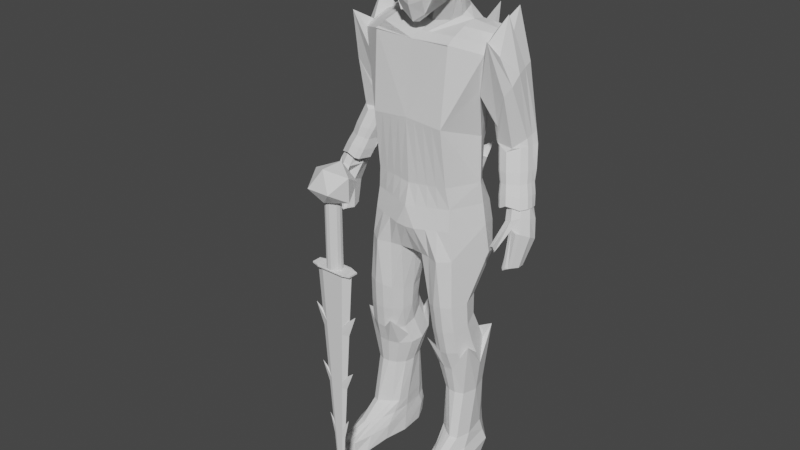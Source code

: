 # Source: Knight.blend  (saved by Blender 2.93.20; exported with 4.5.12 LTS)
import bpy
from mathutils import Matrix  # noqa: F401  (used for matrix-valued properties, if any)

bpy.ops.wm.read_factory_settings(use_empty=True)
scene = bpy.context.scene
scene.name = 'Scene'

# ---- collections
col_collection = bpy.data.collections.new('Collection'); scene.collection.children.link(col_collection)

# ---- world
world_world = bpy.data.worlds.new('World'); scene.world = world_world
world_world.use_nodes = True; world_world.node_tree.nodes.clear()
_N = world_world.node_tree.nodes; _L = world_world.node_tree.links
n0 = _N.new('ShaderNodeOutputWorld'); n0.name = 'World Output'; n0.location = (300, 300)
n1 = _N.new('ShaderNodeBackground'); n1.name = 'Background'; n1.location = (10, 300)
n1.inputs[0].default_value = (0.05088, 0.05088, 0.05088, 1.0)
_L.new(n1.outputs[0], n0.inputs[0])
n0.is_active_output = True
world_world.color = (0.05088, 0.05088, 0.05088)
world_world.use_sun_shadow = False
world_world.sun_shadow_jitter_overblur = 0.0

# ---- meshes
me_cube_001 = bpy.data.meshes.new('Cube.001')
me_cube_001.from_pydata([(-0.3986, -0.1701, 0.6043), (-0.2113, 0.1632, 2.501), (-0.3929, 0.4364, 0.6726), (-0.2514, 0.4448, 2.613), (-0.532, 0.3755, 1.805), (-0.53, 0.1161, 0.672), (-0.3014, 0.2336, 2.536), (-0.0516, 0.1251, 0.1022), (-0.18, 0.513, 0.5315), (-0.2671, -0.182, 0.4909), (-0.2158, -0.1652, 0.3915), (-0.1483, -0.1068, 0.2602), (-0.1132, 0.006, 0.1528), (-0.03494, 0.4005, 0.2161), (-0.06412, 0.5099, 0.3513), (-0.1007, 0.5214, 0.4268), (-0.586, -0.2013, -0.1703), (-0.5861, 0.2874, -0.1408), (-0.659, 0.03662, -0.1687), (-0.07331, 0.05209, -0.2644), (-0.4139, 0.4329, -0.08277), (-0.4514, -0.2716, -0.1736), (-0.3311, -0.2654, -0.1935), (-0.2184, -0.2142, -0.2257), (-0.1179, -0.1012, -0.2634), (-0.1149, 0.2547, -0.2325), (-0.1936, 0.3813, -0.1861), (-0.2885, 0.445, -0.1173), (-0.3756, -0.2558, 0.0918), (-0.2981, -0.2234, 0.02253), (-0.1566, 0.4691, 0.007965), (-0.2117, 0.5466, 0.1311), (-0.5281, -0.1853, 0.1504), (-0.2206, -0.1671, -0.04674), (-0.1298, -0.04144, -0.1505), (-0.08345, 0.104, -0.1524), (-0.1123, 0.3658, -0.1047), (-0.6478, 0.1056, 0.1701), (-0.546, 0.4849, 0.2815), (-0.4137, 0.5714, 0.2625), (-0.2667, -0.1867, 0.2069), (-0.1526, 0.5491, 0.3074), (-0.1992, -0.0928, 0.1184), (-0.06033, 0.1643, -0.03658), (-0.07147, 0.3713, 0.04765), (-0.3553, 0.5729, 0.4521), (-0.3343, -0.2288, 0.2954), (-0.1096, 0.4967, 0.1774), (-0.4829, -0.1822, 0.3879), (-0.1247, 0.044, -0.009085), (-0.6251, 0.1726, 0.4315), (-0.4566, 0.5002, 0.5148), (-0.611, -0.2221, -0.8392), (-0.6111, 0.1972, -0.8168), (-0.6728, -0.01745, -0.8379), (-0.1768, 0.02117, -0.9189), (-0.4657, 0.2931, -0.8049), (-0.497, -0.2843, -0.842), (-0.3951, -0.2774, -0.8589), (-0.2997, -0.2253, -0.8862), (-0.2146, -0.1157, -0.918), (-0.212, 0.1895, -0.8919), (-0.2803, 0.284, -0.8548), (-0.3624, 0.3149, -0.8207), (-0.6539, -0.1419, -1.45), (-0.6547, 0.2569, -1.271), (-0.711, 0.0559, -1.371), (-0.2453, 0.1204, -1.439), (-0.5219, 0.3459, -1.224), (-0.5394, -0.2013, -1.474), (-0.4421, -0.1888, -1.493), (-0.3452, -0.1292, -1.513), (-0.2723, -0.01246, -1.502), (-0.2903, 0.2745, -1.338), (-0.3526, 0.3537, -1.27), (-0.4276, 0.3723, -1.23), (-0.6921, -0.03197, -1.648), (-0.6939, 0.3796, -1.624), (-0.7601, 0.169, -1.653), (-0.2054, 0.2069, -1.697), (-0.5346, 0.4737, -1.597), (-0.573, -0.09897, -1.644), (-0.4563, -0.09467, -1.655), (-0.3436, -0.04127, -1.677), (-0.2464, 0.07237, -1.699), (-0.2467, 0.372, -1.67), (-0.3255, 0.4647, -1.635), (-0.4192, 0.4951, -1.605), (-0.6646, 0.03766, -2.155), (-0.6673, 0.3813, -2.124), (-0.7132, 0.2052, -2.157), (-0.315, 0.2395, -2.154), (-0.5549, 0.4586, -2.095), (-0.575, -0.009357, -2.142), (-0.4932, -0.004348, -2.142), (-0.4151, 0.03584, -2.151), (-0.3446, 0.1273, -2.163), (-0.3458, 0.3751, -2.135), (-0.4037, 0.4512, -2.113), (-0.4721, 0.4761, -2.096), (-0.5915, 0.08352, 1.861), (-0.5314, 0.6145, 1.914), (-0.6438, 0.03874, 1.815), (-0.4944, -0.01659, 2.312), (-0.6712, 0.4661, 2.404), (-0.7549, 0.05817, 2.327), (-0.7577, -0.03986, 2.167), (-0.007169, 0.6548, 2.272), (-0.6145, 0.604, 2.238), (-0.7262, -0.02937, 2.134), (-0.5783, 0.3605, 1.754), (-0.7644, 0.2654, 2.409), (-0.5639, 0.5789, 1.965), (-0.6157, 0.1352, 1.829), (-0.8889, 0.487, 2.214), (-0.9265, 0.1275, 2.192), (-0.7603, 0.6147, 2.202), (-0.8454, 0.03454, 2.027), (-0.5564, 0.3698, 1.747), (-0.931, 0.3005, 2.278), (-0.8155, 0.639, 1.431), (-0.8439, 0.2802, 1.303), (-1.061, 0.5371, 1.448), (-0.9885, 0.2923, 1.341), (-0.9577, 0.6329, 1.433), (-0.9299, 0.2477, 1.306), (-0.7527, 0.4664, 1.369), (-1.027, 0.3724, 1.375), (-0.9542, 0.5236, 1.939), (-0.9904, 0.3496, 1.918), (-0.8533, 0.1158, 1.717), (-0.8078, 0.2237, 1.474), (-0.714, 0.4257, 1.562), (-0.8242, 0.6487, 1.855), (-0.7359, 0.6003, 1.757), (-0.9506, 0.1996, 1.838), (-0.8571, 0.6304, 1.243), (-0.8785, 0.3, 1.179), (-1.13, 0.5357, 1.257), (-1.018, 0.3048, 1.22), (-1.008, 0.6254, 1.251), (-0.9459, 0.2655, 1.196), (-0.8318, 0.4191, 1.206), (-1.134, 0.4111, 1.257), (-1.128, 0.3283, 0.5354), (-1.131, 0.06533, 0.5967), (-1.338, 0.2824, 0.5652), (-1.266, 0.1182, 0.6718), (-1.214, 0.3517, 0.5898), (-1.195, 0.07241, 0.6697), (-1.09, 0.1996, 0.561), (-1.319, 0.2013, 0.6544), (-0.9251, 0.244, 1.06), (-0.8804, 0.3568, 1.04), (-1.043, 0.5526, 0.9907), (-1.178, 0.4661, 1.01), (-0.9082, 0.4735, 1.042), (-1.19, 0.3358, 1.016), (-1.116, 0.2338, 1.039), (-0.9855, 0.2138, 1.083), (-1.143, 0.3119, 0.3942), (-1.163, -0.006083, 0.4259), (-1.393, 0.2504, 0.4306), (-1.336, 0.04192, 0.4931), (-1.269, 0.3352, 0.3983), (-1.248, -0.02446, 0.4575), (-1.093, 0.1542, 0.4346), (-1.394, 0.1359, 0.4678), (-1.216, 0.2617, 0.1488), (-1.233, 0.07083, 0.3177), (-1.433, 0.1981, 0.2142), (-1.374, -0.01853, 0.323), (-1.326, 0.2872, 0.1081), (-1.266, -0.02889, 0.3568), (-1.171, 0.09432, 0.2181), (-1.442, 0.0803, 0.2748), (-1.228, -0.01863, 0.3157), (-1.34, -0.0563, 0.3342), (-1.177, 0.1614, -0.1245), (-1.183, -0.06406, -0.1379), (-1.348, 0.1116, -0.1189), (-1.301, -0.0541, -0.1096), (-1.263, 0.1764, -0.115), (-1.247, -0.09581, -0.1111), (-1.143, 0.04574, -0.1453), (-1.355, 0.02109, -0.1129), (-1.211, -0.09185, -0.1514), (-1.278, -0.08055, -0.1147), (-1.119, -0.2294, 0.1767), (-1.17, -0.2479, 0.2013), (-1.125, -0.1673, 0.1129), (-1.169, -0.2007, 0.1175), (-1.145, -0.1808, 0.09536), (-0.5741, 0.3783, 2.458), (-0.6063, 0.0941, 2.396), (-0.3491, 0.121, 2.402), (-0.4102, 0.3038, 2.468), (-0.4314, 0.1831, 2.431), (-0.4249, 0.2527, 2.431), (-0.5961, 0.2608, 2.451), (-0.4726, -0.1416, 2.142), (-0.4895, 0.606, 1.951), (-0.5649, 0.5966, 2.245), (-0.1949, -0.3005, 2.889), (-0.1542, -0.2423, 3.276), (-0.1976, 0.4903, 2.855), (-0.1631, -0.2971, 3.118), (-0.2222, 0.3615, 2.835), (-0.1868, 0.2767, 2.757), (-0.1559, -0.1165, 2.645), (-0.1646, -0.2737, 2.796), (-0.1824, -0.172, 3.304), (-0.3044, -0.2121, 2.917), (-0.3044, -0.1932, 2.917), (-0.2278, -0.2426, 3.101), (-0.1607, -0.2044, 2.629), (-0.1607, -0.2239, 2.629), (-0.1997, 0.09336, 2.779), (5.649e-10, 0.06265, 2.546), (-0.1509, -0.2044, 2.629), (5.649e-10, 0.05666, 2.546), (-0.2927, 0.3118, 2.546), (-0.2425, -0.2426, 3.101), (-0.1942, -0.172, 3.304), (-1.74e-09, -0.2101, 1.873), (-1.74e-09, -0.2305, 2.162), (-0.1754, 0.5096, 2.645), (-0.378, 0.4797, 2.456), (-0.4735, -0.233, 1.863), (-0.3845, 0.6711, 2.242), (-0.1157, 0.5527, 2.844), (-0.2424, -0.2588, 2.902), (-0.2859, -0.1932, 2.917), (-0.2425, -0.264, 3.101), (-0.1942, -0.1898, 3.304), (5.649e-10, -0.1645, 3.376), (0.3986, -0.1701, 0.6043), (0.2113, 0.1632, 2.501), (0.3929, 0.4364, 0.6726), (0.2514, 0.4448, 2.613), (-0.4035, -0.1227, 1.496), (-0.5821, 0.2072, 1.427), (-1.74e-09, 0.4782, 0.4652), (0.0, 0.4671, 0.5029), (0.0, 0.5526, 2.66), (0.0, -0.1991, 0.4982), (0.0, 0.122, 2.464), (0.53, 0.1161, 0.672), (0.3014, 0.2336, 2.553), (-1.74e-09, -0.217, 0.4603), (0.0, 0.005987, 0.103), (0.0516, 0.1251, 0.1022), (0.18, 0.513, 0.5315), (0.2671, -0.182, 0.4909), (0.0, 0.03379, 0.0855), (0.0, -0.1177, 0.2505), (0.0, -0.1834, 0.3757), (0.2158, -0.1652, 0.3915), (0.1483, -0.1068, 0.2602), (0.1132, 0.006, 0.1528), (0.0, 0.4384, 0.3851), (0.0, 0.3902, 0.272), (0.0, 0.2573, 0.1462), (0.03494, 0.4005, 0.2161), (0.06412, 0.5099, 0.3513), (0.1007, 0.5214, 0.4268), (0.586, -0.2013, -0.1703), (0.5861, 0.2874, -0.1408), (0.659, 0.03662, -0.1687), (0.07331, 0.05209, -0.2644), (0.4139, 0.4329, -0.08277), (0.4514, -0.2716, -0.1736), (0.3311, -0.2654, -0.1935), (0.2184, -0.2142, -0.2257), (0.1179, -0.1012, -0.2634), (0.1149, 0.2547, -0.2325), (0.1936, 0.3813, -0.1861), (0.2885, 0.445, -0.1173), (0.3756, -0.2558, 0.0918), (0.2981, -0.2234, 0.02253), (0.1566, 0.4691, 0.007965), (0.2117, 0.5466, 0.1311), (0.5281, -0.1853, 0.1504), (0.2206, -0.1671, -0.04674), (0.1298, -0.04144, -0.1505), (0.08345, 0.104, -0.1524), (0.1123, 0.3658, -0.1047), (0.6478, 0.1056, 0.1701), (0.546, 0.4849, 0.2815), (0.4137, 0.5714, 0.2625), (0.2667, -0.1867, 0.2069), (0.1526, 0.5491, 0.3074), (0.1992, -0.0928, 0.1184), (0.06033, 0.1643, -0.03658), (0.07147, 0.3713, 0.04765), (0.3553, 0.5729, 0.4521), (0.3343, -0.2288, 0.2954), (0.1096, 0.4967, 0.1774), (0.4829, -0.1822, 0.3879), (0.1247, 0.044, -0.009085), (0.6251, 0.1726, 0.4315), (0.4566, 0.5002, 0.5148), (0.611, -0.2221, -0.8392), (0.6111, 0.1972, -0.8168), (0.6728, -0.01745, -0.8379), (0.1768, 0.02117, -0.9189), (0.4657, 0.2931, -0.8049), (0.497, -0.2843, -0.842), (0.3951, -0.2774, -0.8589), (0.2997, -0.2253, -0.8862), (0.2146, -0.1157, -0.918), (0.212, 0.1895, -0.8919), (0.2803, 0.284, -0.8548), (0.3624, 0.3149, -0.8207), (0.6539, -0.1419, -1.45), (0.6547, 0.2569, -1.271), (0.711, 0.0559, -1.371), (0.2453, 0.1204, -1.439), (0.5219, 0.3459, -1.224), (0.5394, -0.2013, -1.474), (0.4421, -0.1888, -1.493), (0.3452, -0.1292, -1.513), (0.2723, -0.01246, -1.502), (0.2903, 0.2745, -1.338), (0.3526, 0.3537, -1.27), (0.4276, 0.3723, -1.23), (0.6921, -0.03197, -1.648), (0.6939, 0.3796, -1.624), (0.7601, 0.169, -1.653), (0.2054, 0.2069, -1.697), (0.5346, 0.4737, -1.597), (0.573, -0.09897, -1.644), (0.4563, -0.09467, -1.655), (0.3436, -0.04127, -1.677), (0.2464, 0.07237, -1.699), (0.2467, 0.372, -1.67), (0.3255, 0.4647, -1.635), (0.4192, 0.4951, -1.605), (0.6646, 0.03766, -2.155), (0.6673, 0.3813, -2.124), (0.7132, 0.2052, -2.157), (0.315, 0.2395, -2.154), (0.5549, 0.4586, -2.095), (0.575, -0.009357, -2.142), (0.4932, -0.004348, -2.142), (0.4151, 0.03584, -2.151), (0.3446, 0.1273, -2.163), (0.3458, 0.3751, -2.135), (0.4037, 0.4512, -2.113), (0.4721, 0.4761, -2.096), (0.3852, 0.2851, -1.05), (0.4859, 0.2632, -1.039), (0.6278, 0.1781, -1.067), (0.688, -0.01124, -1.124), (0.2041, 0.03429, -1.194), (0.2384, 0.1814, -1.139), (0.5165, -0.2496, -1.173), (0.4171, -0.2412, -1.188), (0.6277, -0.1943, -1.16), (0.305, 0.2616, -1.088), (0.324, -0.1908, -1.205), (0.2409, -0.08835, -1.216), (-0.2787, -0.1991, 0.4527), (0.2853, 0.2216, 1.914), (-0.5469, 0.1872, 0.9845), (0.6438, 0.03874, 1.815), (0.4944, -0.01659, 2.312), (0.0, -0.07827, 2.281), (0.5766, 0.4618, 2.356), (0.0, 0.5553, 2.486), (0.7549, 0.05817, 2.327), (-1.74e-09, 0.6112, 0.9851), (-0.2548, 0.5542, 1.001), (-1.74e-09, -0.2516, 0.647), (-0.007169, -0.1799, 1.54), (-0.3916, -0.1489, 0.7761), (0.6145, 0.604, 2.238), (0.7262, -0.02937, 2.134), (0.5783, 0.3605, 1.754), (0.7644, 0.2654, 2.409), (0.4511, 0.6008, 2.103), (0.6996, 0.09067, 1.797), (0.766, 0.4799, 2.293), (0.7986, 0.1672, 2.172), (0.6541, 0.5911, 2.181), (0.8454, 0.03454, 2.027), (0.6315, 0.3603, 1.853), (0.8026, 0.3177, 2.247), (0.8671, 0.6038, 1.38), (0.8649, 0.2771, 1.762), (1.048, 0.5437, 1.42), (1.008, 0.284, 1.355), (0.9655, 0.6201, 1.408), (0.9442, 0.2352, 1.317), (0.8218, 0.479, 1.335), (1.035, 0.3923, 1.348), (0.9542, 0.5236, 1.939), (0.8542, 0.3604, 1.933), (0.8533, 0.1158, 1.717), (0.759, 0.1877, 1.585), (0.714, 0.4257, 1.562), (0.8242, 0.6487, 1.855), (0.6994, 0.6253, 1.857), (0.9506, 0.1996, 1.838), (0.8972, 0.5976, 1.244), (0.8878, 0.2925, 1.178), (1.103, 0.5426, 1.268), (1.028, 0.3388, 1.225), (1.005, 0.6142, 1.263), (0.9618, 0.2546, 1.197), (0.8512, 0.4798, 1.214), (1.069, 0.3981, 1.245), (1.128, 0.3283, 0.5354), (1.131, 0.06533, 0.5967), (1.338, 0.2824, 0.5652), (1.293, 0.09324, 0.6297), (1.234, 0.3512, 0.5391), (1.214, 0.04271, 0.6274), (1.09, 0.1996, 0.561), (1.351, 0.185, 0.6104), (0.9389, 0.231, 1.048), (0.901, 0.3532, 1.034), (1.034, 0.556, 1.055), (1.141, 0.487, 1.071), (0.9302, 0.5361, 1.044), (1.101, 0.3565, 1.111), (1.084, 0.2442, 1.084), (1.005, 0.198, 1.073), (1.143, 0.3119, 0.3942), (1.163, -0.006083, 0.4259), (1.393, 0.2504, 0.4306), (1.336, 0.04192, 0.4931), (1.269, 0.3352, 0.3983), (1.248, -0.02446, 0.4575), (1.093, 0.1542, 0.4346), (1.394, 0.1359, 0.4678), (1.216, 0.2617, 0.1488), (1.233, 0.07083, 0.3177), (1.433, 0.1981, 0.2142), (1.374, -0.01853, 0.323), (1.326, 0.2872, 0.1081), (1.266, -0.02889, 0.3568), (1.171, 0.09432, 0.2181), (1.442, 0.0803, 0.2748), (1.228, -0.01863, 0.3157), (1.34, -0.0563, 0.3342), (1.177, 0.1614, -0.1245), (1.183, -0.06406, -0.1379), (1.348, 0.1116, -0.1189), (1.301, -0.0541, -0.1096), (1.263, 0.1764, -0.115), (1.247, -0.09581, -0.1111), (1.143, 0.04574, -0.1453), (1.355, 0.02109, -0.1129), (1.211, -0.09185, -0.1514), (1.278, -0.08055, -0.1147), (1.119, -0.2294, 0.1767), (1.17, -0.2479, 0.2013), (1.125, -0.1673, 0.1129), (1.169, -0.2007, 0.1175), (1.145, -0.1808, 0.09536), (0.0, 0.6682, 2.268), (0.5741, 0.3783, 2.458), (0.6063, 0.0941, 2.396), (0.3491, 0.121, 2.402), (0.0, 0.07478, 2.379), (0.4102, 0.3038, 2.468), (0.4314, 0.1831, 2.447), (0.4249, 0.2527, 2.475), (0.5961, 0.2608, 2.451), (0.4726, -0.1416, 2.142), (-0.1879, 0.5261, 0.4951), (-0.4673, 0.4377, 0.6832), (0.1949, -0.3005, 2.889), (0.1542, -0.2423, 3.276), (0.1976, 0.4903, 2.855), (0.0, -0.325, 3.127), (0.1631, -0.2971, 3.118), (0.0, 0.5876, 2.832), (0.0, -0.3244, 2.868), (0.0, -0.2503, 3.308), (0.2222, 0.3615, 2.835), (-0.166, -0.1165, 2.645), (-0.2127, 0.09336, 2.779), (5.649e-10, -0.182, 3.376), (0.0, 0.2621, 2.754), (0.1868, 0.2767, 2.757), (0.1559, -0.1165, 2.645), (0.1646, -0.2737, 2.796), (0.0, -0.1645, 3.376), (0.0, 0.146, 2.586), (0.0, -0.1022, 2.499), (0.0, -0.3012, 2.724), (0.1824, -0.172, 3.304), (0.2278, -0.2426, 3.101), (-0.166, -0.1316, 2.645), (-0.2127, 0.08892, 2.779), (0.1997, 0.09336, 2.779), (0.0, 0.06265, 2.546), (0.1509, -0.2044, 2.629), (0.0, -0.2228, 2.527), (0.2927, 0.3118, 2.59), (0.0, -0.2337, 2.129), (-0.3676, 0.5321, 1.003), (-0.4159, -0.1867, 0.571), (0.1754, 0.5096, 2.645), (0.378, 0.4797, 2.456), (-0.5531, 0.1119, 0.6417), (0.3845, 0.6711, 2.242), (0.1157, 0.5527, 2.844), (-0.321, 0.2336, 2.541), (5.649e-10, 0.5526, 2.66), (0.2424, -0.2588, 2.902), (0.2859, -0.1932, 2.917), (-0.1868, 0.5096, 2.645), (-0.225, 0.1632, 2.501), (5.649e-10, 0.122, 2.464), (-0.2677, 0.4448, 2.613), (-0.3116, 0.3118, 2.59), (-0.53, 0.1161, 0.672), (-0.3986, -0.1701, 0.6043), (-0.3929, 0.4364, 0.6726), (-0.18, 0.513, 0.5315), (-0.2671, -0.182, 0.4909), (0.0, -0.1991, 0.4982), (0.0, 0.4671, 0.5029), (0.0, -0.2337, 2.129), (-0.5416, 0.5817, 2.212), (-0.4694, 0.5908, 1.93), (-0.007169, 0.6375, 2.238), (-0.7262, -0.02937, 2.134), (-0.5671, 0.09007, 1.844), (-0.5101, 0.3699, 1.791), (-0.3416, 0.6401, 2.215), (-0.4726, -0.1416, 2.142), (0.53, 0.1161, 0.672), (0.3986, -0.1701, 0.6043), (0.3929, 0.4364, 0.6726), (0.18, 0.513, 0.5315), (0.2671, -0.182, 0.4909), (0.5273, 0.5817, 2.212), (0.3425, 0.6145, 1.914), (0.7262, -0.02937, 2.134), (0.6438, 0.03874, 1.815), (0.5783, 0.3605, 1.754), (0.3273, 0.6401, 2.215), (0.4726, -0.1416, 2.142), (-0.3561, 0.6574, 2.248), (-0.4931, -0.157, 2.175), (-0.4616, -0.2982, 1.431), (-0.4231, -0.2184, 0.7426), (0.5531, 0.1119, 0.6417), (0.4159, -0.1867, 0.571), (0.3676, 0.5321, 1.003), (0.41, 0.4462, 0.6423), (0.1879, 0.5261, 0.4951), (0.3916, -0.1489, 0.7761), (0.1754, 0.5747, 0.9935), (0.5469, 0.1872, 0.9845), (0.2787, -0.1991, 0.4527), (0.5821, 0.2072, 1.427), (0.4557, -0.2059, 1.415), (0.4735, -0.233, 1.863), (0.5505, 0.5966, 2.245), (0.3656, 0.632, 1.938), (0.7577, -0.03986, 2.167), (0.6718, 0.03121, 1.834), (0.6034, 0.367, 1.77), (0.3418, 0.6574, 2.248), (0.4931, -0.157, 2.175), (0.4616, -0.2982, 1.431), (0.4231, -0.2184, 0.7426), (-0.2927, 0.3118, 2.59), (-0.2514, 0.4448, 2.613), (0.0, 0.122, 2.453), (-0.2113, 0.1632, 2.501), (-0.1754, 0.5096, 2.645), (0.0, 0.5526, 2.66), (-0.3014, 0.2336, 2.541), (5.649e-10, -0.1645, 3.376), (-0.2127, 0.09336, 2.779), (5.649e-10, 0.06265, 2.546), (-0.166, -0.1165, 2.645), (-0.1942, -0.172, 3.304), (-0.1607, -0.2044, 2.629), (-0.1997, 0.09336, 2.779), (-0.1559, -0.1165, 2.645), (-0.225, 0.1632, 2.489), (-0.3116, 0.3118, 2.579), (0.0, -0.1645, 3.376), (-0.2677, 0.4448, 2.613), (-0.1868, 0.5096, 2.645), (-0.1824, -0.172, 3.304), (-0.2278, -0.2426, 3.101), (0.0, 0.06265, 2.546), (-0.321, 0.2336, 2.541), (-0.1509, -0.2044, 2.629), (-0.2859, -0.1932, 2.917), (-0.2425, -0.2426, 3.101), (-0.2424, -0.2588, 2.902), (0.2927, 0.3118, 2.579), (0.2514, 0.4448, 2.613), (0.2113, 0.1632, 2.489), (0.1754, 0.5096, 2.645), (0.3014, 0.2336, 2.541), (-0.2581, -0.2588, 2.902), (-0.3044, -0.1932, 2.917), (0.2677, 0.4448, 2.613), (0.3116, 0.3118, 2.579), (0.1997, 0.09336, 2.779), (0.1559, -0.1165, 2.645), (5.649e-10, 0.122, 2.464), (5.649e-10, 0.5526, 2.66), (0.1868, 0.5096, 2.645), (0.321, 0.2336, 2.541), (0.225, 0.1632, 2.489), (0.1824, -0.172, 3.304), (0.2278, -0.2426, 3.101), (0.1509, -0.2044, 2.629), (0.2859, -0.1932, 2.917), (0.2424, -0.2588, 2.902), (-0.2581, -0.2588, 2.902), (0.3116, 0.3118, 2.59), (0.2677, 0.4448, 2.613), (0.225, 0.1632, 2.501), (0.1868, 0.5096, 2.645), (0.321, 0.2336, 2.553), (-0.321, 0.2363, 2.541), (5.649e-10, 0.5715, 2.649), (-0.1868, 0.5262, 2.634), (-0.225, 0.1623, 2.489), (5.649e-10, 0.119, 2.453), (-0.2677, 0.4582, 2.602), (-0.3116, 0.3184, 2.579), (0.2127, 0.09336, 2.779), (0.166, -0.1165, 2.645), (0.1942, -0.172, 3.304), (0.2425, -0.2426, 3.101), (0.1607, -0.2044, 2.629), (0.3044, -0.1932, 2.917), (0.166, -0.1316, 2.645), (0.2127, 0.08892, 2.779), (0.2581, -0.2588, 2.902), (0.2127, 0.09336, 2.779), (0.166, -0.1165, 2.645), (0.1942, -0.172, 3.304), (0.2425, -0.2426, 3.101), (0.1607, -0.2044, 2.629), (0.3044, -0.1932, 2.917), (0.2581, -0.2588, 2.902), (-0.2581, -0.2811, 2.902), (0.3116, 0.3184, 2.579), (0.2677, 0.4582, 2.602), (0.225, 0.1623, 2.489), (0.1868, 0.5262, 2.634), (0.321, 0.2363, 2.553), (0.1942, -0.1898, 3.304), (0.2425, -0.264, 3.101), (0.1607, -0.2239, 2.629), (0.3044, -0.2121, 2.917), (0.2581, -0.2811, 2.902), (-0.7132, 0.2052, -2.157), (-0.6646, 0.03766, -2.155), (-0.5549, 0.4586, -2.095), (-0.6673, 0.3813, -2.124), (-0.575, -0.009357, -2.142), (-0.3446, 0.1273, -2.163), (-0.315, 0.2395, -2.154), (-0.4721, 0.4761, -2.096), (-0.4932, -0.004348, -2.142), (-0.4151, 0.03584, -2.151), (-0.3458, 0.3751, -2.135), (-0.4037, 0.4512, -2.113), (0.7132, 0.2052, -2.157), (0.6646, 0.03766, -2.155), (0.5549, 0.4586, -2.095), (0.6673, 0.3813, -2.124), (0.575, -0.009357, -2.142), (0.3446, 0.1273, -2.163), (0.315, 0.2395, -2.154), (0.4721, 0.4761, -2.096), (0.4932, -0.004348, -2.142), (0.4151, 0.03584, -2.151), (0.3458, 0.3751, -2.135), (0.4037, 0.4512, -2.113), (-0.6728, -0.01745, -0.8379), (-0.611, -0.2221, -0.8392), (-0.4657, 0.2931, -0.8049), (-0.6111, 0.1972, -0.8168), (-0.497, -0.2843, -0.842), (-0.2146, -0.1157, -0.918), (-0.1768, 0.02117, -0.9189), (-0.3624, 0.3149, -0.8207), (-0.3951, -0.2774, -0.8589), (-0.2997, -0.2253, -0.8862), (-0.212, 0.1895, -0.8919), (-0.2803, 0.284, -0.8548), (-0.711, 0.0559, -1.371), (-0.6539, -0.1419, -1.45), (-0.5219, 0.3459, -1.224), (-0.6547, 0.2569, -1.271), (-0.5394, -0.2013, -1.474), (-0.2723, -0.01246, -1.502), (-0.2453, 0.1204, -1.439), (-0.4276, 0.3723, -1.23), (-0.4421, -0.1888, -1.493), (-0.3452, -0.1292, -1.513), (-0.2903, 0.2745, -1.338), (-0.3526, 0.3537, -1.27)], [], [(105, 194, 199, 111), (375, 240, 241, 364), (465, 246, 1, 195), (373, 550, 375), (104, 193, 196, 227), (103, 194, 105), (12, 7, 250, 254), (15, 8, 243, 260), (9, 10, 256, 245), (10, 11, 255, 256), (11, 12, 254, 255), (7, 13, 262, 250), (13, 14, 261, 262), (14, 15, 260, 261), (29, 28, 21, 22), (31, 30, 26, 27), (28, 32, 16, 21), (33, 29, 22, 23), (35, 34, 24, 19), (34, 33, 23, 24), (36, 35, 19, 25), (32, 37, 18, 16), (37, 38, 17, 18), (39, 31, 27, 20), (38, 39, 20, 17), (30, 36, 25, 26), (47, 44, 36, 30), (51, 45, 39, 38), (45, 41, 31, 39), (50, 51, 38, 37), (48, 50, 37, 32), (44, 43, 35, 36), (49, 42, 33, 34), (43, 49, 34, 35), (42, 40, 29, 33), (46, 48, 32, 28), (41, 47, 30, 31), (40, 46, 28, 29), (10, 9, 46, 40), (15, 14, 47, 41), (9, 0, 48, 46), (11, 10, 40, 42), (7, 12, 49, 43), (12, 11, 42, 49), (13, 7, 43, 44), (0, 5, 50, 48), (5, 2, 51, 50), (8, 15, 41, 45), (2, 8, 45, 51), (14, 13, 44, 47), (18, 17, 53, 54), (25, 19, 55, 61), (22, 21, 57, 58), (21, 16, 52, 57), (26, 25, 61, 62), (16, 18, 54, 52), (23, 22, 58, 59), (19, 24, 60, 55), (27, 26, 62, 63), (17, 20, 56, 53), (24, 23, 59, 60), (20, 27, 63, 56), (60, 59, 694, 690), (69, 70, 705, 701), (52, 54, 685, 686), (59, 58, 693, 694), (75, 68, 699, 704), (58, 57, 689, 693), (72, 67, 703, 702), (74, 75, 704, 708), (56, 63, 692, 687), (64, 69, 701, 698), (73, 74, 708, 707), (55, 60, 690, 691), (72, 71, 83, 84), (68, 75, 87, 80), (66, 65, 77, 78), (73, 67, 79, 85), (70, 69, 81, 82), (69, 64, 76, 81), (74, 73, 85, 86), (64, 66, 78, 76), (71, 70, 82, 83), (67, 72, 84, 79), (75, 74, 86, 87), (65, 68, 80, 77), (65, 66, 697, 700), (63, 62, 696, 692), (67, 73, 707, 703), (57, 52, 686, 689), (68, 65, 700, 699), (62, 61, 695, 696), (71, 72, 702, 706), (54, 53, 688, 685), (66, 64, 698, 697), (61, 55, 691, 695), (70, 71, 706, 705), (53, 56, 687, 688), (224, 225, 548, 228), (228, 548, 106, 100), (374, 224, 228, 240), (240, 228, 100, 241), (507, 364, 503, 472), (249, 373, 375, 504, 362), (504, 375, 364, 507), (105, 111, 119, 115), (101, 110, 118, 112), (109, 105, 115, 117), (111, 104, 114, 119), (102, 109, 117, 113), (108, 101, 112, 116), (110, 102, 113, 118), (104, 108, 116, 114), (129, 128, 122, 127), (131, 130, 125, 121), (132, 131, 121, 126), (128, 133, 124, 122), (134, 132, 126, 120), (133, 134, 120, 124), (135, 129, 127, 123), (130, 135, 123, 125), (117, 115, 135, 130), (115, 119, 129, 135), (116, 112, 134, 133), (112, 118, 132, 134), (114, 116, 133, 128), (118, 113, 131, 132), (113, 117, 130, 131), (119, 114, 128, 129), (123, 127, 143, 139), (125, 123, 139, 141), (127, 122, 138, 143), (121, 125, 141, 137), (126, 121, 137, 142), (122, 124, 140, 138), (120, 126, 142, 136), (124, 120, 136, 140), (153, 152, 145, 150), (155, 154, 148, 146), (156, 153, 150, 144), (154, 156, 144, 148), (158, 157, 151, 147), (159, 158, 147, 149), (157, 155, 146, 151), (152, 159, 149, 145), (137, 141, 159, 152), (143, 138, 155, 157), (141, 139, 158, 159), (139, 143, 157, 158), (140, 136, 156, 154), (136, 142, 153, 156), (138, 140, 154, 155), (142, 137, 152, 153), (149, 147, 163, 165), (151, 146, 162, 167), (145, 149, 165, 161), (150, 145, 161, 166), (146, 148, 164, 162), (144, 150, 166, 160), (148, 144, 160, 164), (147, 151, 167, 163), (166, 161, 169, 174), (162, 164, 172, 170), (160, 166, 174, 168), (164, 160, 168, 172), (163, 167, 175, 171), (165, 163, 171, 177, 173), (167, 162, 170, 175), (176, 169, 190, 192), (175, 170, 180, 185), (172, 168, 178, 182), (176, 173, 183, 186), (171, 175, 185, 181), (170, 172, 182, 180), (177, 171, 181, 187), (169, 176, 186, 179), (173, 177, 187, 183), (168, 174, 184, 178), (174, 169, 179, 184), (179, 186, 183, 187, 181, 185, 180, 182, 178, 184), (188, 189, 191, 192, 190), (169, 161, 188, 190), (173, 176, 192, 191), (165, 173, 191, 189), (161, 165, 189, 188), (194, 103, 195, 197), (461, 229, 227, 369), (196, 198, 221, 3), (197, 195, 1, 6), (193, 199, 198, 196), (367, 465, 195, 103), (198, 199, 194, 197), (111, 199, 193, 104), (109, 200, 103, 105), (472, 503, 372, 471), (502, 200, 534, 526), (363, 378, 544, 541), (476, 480, 204, 206), (205, 230, 478, 485, 207), (489, 211, 204, 480), (479, 476, 206, 203), (210, 492, 479, 203), (206, 204, 211, 214), (207, 485, 490, 208), (217, 498, 491, 209), (219, 500, 492, 210), (203, 206, 214, 231), (210, 231, 232, 219), (209, 491, 500, 219), (221, 198, 197, 6), (200, 502, 367, 103), (377, 470, 546, 542), (8, 2, 521, 522), (236, 247, 535, 536), (227, 229, 108, 104), (227, 226, 244, 369), (110, 101, 528, 532), (227, 196, 3, 226), (231, 210, 203), (370, 379, 469, 463), (245, 253, 539, 524), (365, 377, 542, 543), (465, 464, 237, 246), (9, 245, 524, 523), (376, 363, 541, 540), (368, 506, 466, 462), (366, 370, 463), (259, 254, 250, 251), (265, 260, 243, 252), (253, 245, 256, 257), (257, 256, 255, 258), (258, 255, 254, 259), (251, 250, 262, 263), (263, 262, 261, 264), (264, 261, 260, 265), (279, 272, 271, 278), (281, 277, 276, 280), (278, 271, 266, 282), (283, 273, 272, 279), (285, 269, 274, 284), (284, 274, 273, 283), (286, 275, 269, 285), (282, 266, 268, 287), (287, 268, 267, 288), (289, 270, 277, 281), (288, 267, 270, 289), (280, 276, 275, 286), (297, 280, 286, 294), (301, 288, 289, 295), (295, 289, 281, 291), (300, 287, 288, 301), (298, 282, 287, 300), (294, 286, 285, 293), (299, 284, 283, 292), (293, 285, 284, 299), (292, 283, 279, 290), (296, 278, 282, 298), (291, 281, 280, 297), (290, 279, 278, 296), (257, 290, 296, 253), (265, 291, 297, 264), (253, 296, 298, 236), (258, 292, 290, 257), (251, 293, 299, 259), (259, 299, 292, 258), (263, 294, 293, 251), (236, 298, 300, 247), (247, 300, 301, 238), (252, 295, 291, 265), (238, 301, 295, 252), (264, 297, 294, 263), (268, 304, 303, 267), (275, 311, 305, 269), (272, 308, 307, 271), (271, 307, 302, 266), (276, 312, 311, 275), (266, 302, 304, 268), (273, 309, 308, 272), (269, 305, 310, 274), (277, 313, 312, 276), (267, 303, 306, 270), (274, 310, 309, 273), (270, 306, 313, 277), (351, 318, 325, 350), (353, 316, 315, 352), (355, 323, 317, 354), (357, 320, 319, 356), (356, 319, 314, 358), (359, 324, 323, 355), (358, 314, 316, 353), (360, 321, 320, 357), (354, 317, 322, 361), (350, 325, 324, 359), (352, 315, 318, 351), (361, 322, 321, 360), (322, 334, 333, 321), (318, 330, 337, 325), (316, 328, 327, 315), (323, 335, 329, 317), (320, 332, 331, 319), (319, 331, 326, 314), (324, 336, 335, 323), (314, 326, 328, 316), (321, 333, 332, 320), (317, 329, 334, 322), (325, 337, 336, 324), (315, 327, 330, 318), (310, 361, 360, 309), (303, 352, 351, 306), (313, 350, 359, 312), (305, 354, 361, 310), (309, 360, 357, 308), (302, 358, 353, 304), (312, 359, 355, 311), (307, 356, 358, 302), (308, 357, 356, 307), (311, 355, 354, 305), (304, 353, 352, 303), (306, 351, 350, 313), (5, 0, 520, 519), (508, 376, 540, 545), (229, 461, 529, 533), (0, 9, 523, 520), (109, 102, 531, 530), (108, 229, 533, 527), (243, 8, 522, 525), (102, 110, 532, 531), (101, 108, 527, 528), (461, 508, 545, 529), (253, 236, 536, 539), (370, 383, 387, 379), (363, 380, 386, 378), (377, 385, 383, 370), (379, 387, 382, 368), (365, 381, 385, 377), (376, 384, 380, 363), (378, 386, 381, 365), (368, 382, 384, 376), (397, 395, 390, 396), (399, 389, 393, 398), (400, 394, 389, 399), (396, 390, 392, 401), (402, 388, 394, 400), (401, 392, 388, 402), (403, 391, 395, 397), (398, 393, 391, 403), (385, 398, 403, 383), (383, 403, 397, 387), (384, 401, 402, 380), (380, 402, 400, 386), (382, 396, 401, 384), (386, 400, 399, 381), (381, 399, 398, 385), (387, 397, 396, 382), (391, 407, 411, 395), (393, 409, 407, 391), (395, 411, 406, 390), (389, 405, 409, 393), (394, 410, 405, 389), (390, 406, 408, 392), (388, 404, 410, 394), (392, 408, 404, 388), (421, 418, 413, 420), (423, 414, 416, 422), (424, 412, 418, 421), (422, 416, 412, 424), (426, 415, 419, 425), (427, 417, 415, 426), (425, 419, 414, 423), (420, 413, 417, 427), (405, 420, 427, 409), (411, 425, 423, 406), (409, 427, 426, 407), (407, 426, 425, 411), (408, 422, 424, 404), (404, 424, 421, 410), (406, 423, 422, 408), (410, 421, 420, 405), (417, 433, 431, 415), (419, 435, 430, 414), (413, 429, 433, 417), (418, 434, 429, 413), (414, 430, 432, 416), (412, 428, 434, 418), (416, 432, 428, 412), (415, 431, 435, 419), (434, 442, 437, 429), (430, 438, 440, 432), (428, 436, 442, 434), (432, 440, 436, 428), (431, 439, 443, 435), (433, 441, 445, 439, 431), (435, 443, 438, 430), (444, 460, 458, 437), (443, 453, 448, 438), (440, 450, 446, 436), (444, 454, 451, 441), (439, 449, 453, 443), (438, 448, 450, 440), (445, 455, 449, 439), (437, 447, 454, 444), (441, 451, 455, 445), (436, 446, 452, 442), (442, 452, 447, 437), (447, 452, 446, 450, 448, 453, 449, 455, 451, 454), (456, 458, 460, 459, 457), (437, 458, 456, 429), (441, 459, 460, 444), (433, 457, 459, 441), (429, 456, 457, 433), (463, 467, 464, 366), (461, 369, 506, 508), (466, 239, 501, 468), (467, 248, 237, 464), (462, 466, 468, 469), (367, 366, 464, 465), (89, 92, 663, 664), (343, 344, 681, 677), (96, 95, 670, 666), (88, 90, 661, 662), (349, 342, 675, 680), (95, 94, 669, 670), (346, 341, 679, 678), (94, 93, 665, 669), (348, 349, 680, 684), (338, 343, 677, 674), (92, 99, 668, 663), (347, 348, 684, 683), (339, 340, 673, 676), (91, 96, 666, 667), (341, 347, 683, 679), (99, 98, 672, 668), (342, 339, 676, 675), (93, 88, 662, 665), (345, 346, 678, 682), (98, 97, 671, 672), (340, 338, 674, 673), (90, 89, 664, 661), (344, 345, 682, 681), (97, 91, 667, 671), (468, 467, 463, 469), (379, 368, 462, 469), (377, 370, 366, 470), (378, 365, 543, 544), (247, 238, 537, 535), (252, 243, 525, 538), (476, 477, 474, 480), (475, 481, 485, 478, 509), (489, 480, 474, 493), (479, 473, 477, 476), (488, 473, 479, 492), (477, 494, 493, 474), (481, 486, 490, 485), (497, 487, 491, 498), (499, 488, 492, 500), (246, 237, 602, 574), (248, 501, 600, 604), (493, 494, 617, 616), (473, 512, 494, 477), (3, 221, 572, 573), (498, 217, 585, 594), (221, 6, 578, 572), (3, 226, 576, 573), (505, 239, 601, 603), (232, 231, 599, 597), (488, 499, 513, 512), (512, 513, 619, 620), (487, 499, 500, 491), (226, 244, 577, 576), (513, 499, 618, 619), (501, 248, 467, 468), (489, 493, 616, 589), (1, 246, 574, 575), (214, 211, 592, 593), (501, 239, 601, 600), (217, 209, 586, 585), (470, 366, 367, 502), (200, 109, 530, 534), (470, 502, 526, 546), (2, 5, 519, 521), (506, 368, 376, 508), (506, 369, 244, 505), (238, 252, 538, 537), (219, 232, 597, 596), (499, 487, 610, 618), (487, 497, 609, 610), (237, 248, 604, 602), (506, 505, 239, 466), (512, 473, 488), (497, 498, 594, 609), (231, 214, 593, 599), (244, 505, 603, 577), (494, 512, 620, 617), (6, 1, 575, 578), (211, 489, 589, 592), (209, 219, 596, 586), (537, 538, 555, 554), (545, 540, 563, 568), (522, 521, 472, 471), (539, 536, 552, 559), (536, 535, 551, 552), (538, 525, 242, 555), (532, 528, 201, 4), (519, 520, 504, 507), (534, 530, 106, 548), (546, 526, 225, 569), (533, 529, 107, 547), (524, 539, 559, 249), (531, 532, 4, 100), (523, 524, 249, 362), (527, 533, 547, 202), (530, 531, 100, 106), (541, 544, 567, 564), (528, 527, 202, 201), (542, 546, 569, 565), (526, 534, 548, 225), (535, 537, 554, 551), (521, 519, 507, 472), (543, 542, 565, 566), (520, 523, 362, 504), (529, 545, 568, 107), (540, 541, 564, 563), (525, 522, 471, 242), (544, 543, 566, 567), (375, 550, 549, 240), (471, 372, 371, 242), (554, 555, 557, 553), (552, 551, 558, 556), (249, 559, 552, 556, 373), (551, 554, 553, 558), (561, 560, 566, 562), (562, 566, 565, 569), (224, 562, 569, 225), (373, 556, 571), (556, 558, 560, 561), (556, 561, 570, 571), (555, 242, 371, 557), (574, 602, 624, 516), (620, 619, 639, 642), (592, 589, 235, 223), (585, 586, 482, 483), (600, 601, 623, 622), (599, 593, 222, 621), (603, 601, 623, 625), (586, 596, 215, 482), (618, 610, 635, 638), (594, 585, 483, 218), (609, 594, 218, 634), (616, 617, 637, 636), (578, 575, 515, 510), (572, 578, 510, 518), (593, 592, 223, 222), (576, 577, 511, 514), (617, 620, 642, 637), (575, 574, 516, 515), (597, 599, 621, 213), (573, 572, 518, 517), (604, 600, 622, 626), (610, 609, 634, 635), (573, 576, 514, 517), (596, 597, 213, 215), (602, 604, 626, 624), (589, 616, 636, 235), (577, 603, 625, 511), (619, 618, 638, 639), (235, 636, 645, 579), (639, 638, 647, 648), (642, 639, 648, 649), (483, 482, 582, 580), (625, 623, 607, 613), (622, 623, 607, 608), (638, 635, 644, 647), (518, 510, 595, 588), (516, 624, 615, 611), (517, 514, 591, 590), (213, 621, 605, 606), (218, 483, 580, 581), (621, 222, 598, 605), (634, 218, 581, 643), (223, 235, 579, 583), (636, 637, 646, 645), (482, 215, 584, 582), (517, 518, 588, 590), (511, 625, 613, 612), (637, 642, 649, 646), (515, 516, 611, 587), (626, 622, 608, 614), (215, 213, 606, 584), (624, 626, 614, 615), (635, 634, 643, 644), (222, 223, 583, 598), (514, 511, 612, 591), (510, 515, 587, 595), (613, 607, 652, 654), (605, 598, 233, 650), (647, 644, 640, 658), (598, 583, 234, 233), (584, 606, 212, 216), (643, 581, 220, 641), (645, 646, 657, 656), (644, 643, 641, 640), (595, 587, 630, 627), (646, 649, 660, 657), (606, 605, 650, 212), (591, 612, 628, 629), (582, 584, 216, 495), (614, 608, 651, 655), (587, 611, 631, 630), (583, 579, 484, 234), (615, 614, 655, 653), (590, 588, 633, 632), (612, 613, 654, 628), (581, 580, 496, 220), (611, 615, 653, 631), (590, 591, 629, 632), (588, 595, 627, 633), (608, 607, 652, 651), (648, 647, 658, 659), (580, 582, 495, 496), (579, 645, 656, 484), (649, 648, 659, 660)])
me_cube_001.use_remesh_preserve_volume = False
me_cube_001.use_remesh_preserve_attributes = False
me_cube_001.use_mirror_vertex_groups = False
me_cube_001.update()
me_cube_005 = bpy.data.meshes.new('Cube.005')
me_cube_005.from_pydata([(-0.6865, -0.02072, -0.8219), (-0.6213, -0.2367, -0.8233), (-0.4679, 0.3071, -0.7871), (-0.6213, 0.2058, -0.7997), (-0.501, -0.3024, -0.8263), (-0.2029, -0.1244, -0.9065), (-0.163, 0.02005, -0.9075), (-0.3589, 0.3301, -0.8039), (-0.3934, -0.2951, -0.8441), (-0.2927, -0.2401, -0.8729), (-0.2002, 0.1977, -0.879), (-0.2722, 0.2974, -0.8399), (-0.7269, 0.0567, -1.384), (-0.6666, -0.1521, -1.468), (-0.5273, 0.3628, -1.23), (-0.6674, 0.2688, -1.279), (-0.5458, -0.2148, -1.493), (-0.2639, -0.01545, -1.523), (-0.2354, 0.1248, -1.456), (-0.4277, 0.3906, -1.235), (-0.443, -0.2016, -1.513), (-0.3407, -0.1386, -1.535), (-0.2828, 0.2875, -1.35), (-0.3486, 0.371, -1.278), (-0.3829, 0.2986, -1.046), (-0.4893, 0.2755, -1.034), (-0.639, 0.1857, -1.063), (-0.7026, -0.01416, -1.123), (-0.1918, 0.03389, -1.197), (-0.2281, 0.1891, -1.14), (-0.5216, -0.2657, -1.176), (-0.4166, -0.2569, -1.192), (-0.639, -0.2073, -1.162), (-0.2984, 0.2738, -1.086), (-0.3183, -0.2037, -1.209), (-0.2307, -0.09555, -1.221), (-0.6034, 0.367, 1.77), (-0.7252, 0.03856, 1.856), (-0.8179, -0.03816, 2.274), (-1.74e-09, 0.7001, 2.307), (-0.5545, 0.632, 1.938), (-0.6412, 0.6211, 2.276), (-0.6284, 0.2286, 1.416), (-0.4575, 0.5808, 1.457), (-0.6679, 0.1981, 0.6771), (0.005806, -0.2853, 0.6538), (0.008142, -0.3356, 1.466), (-0.3793, 0.5993, 0.5745), (-0.7262, -0.02937, 2.189), (-0.4726, -0.1416, 2.196), (-0.4012, 0.6911, 2.28), (-0.4687, -0.3191, 1.42), (-0.4795, -0.2193, 0.6913), (-0.495, -0.2462, 2.369), (-0.008239, -0.2425, 2.345), (0.4981, -0.2595, 2.369), (-0.6765, 0.4892, 2.468), (-0.7119, 0.3574, 2.458), (-0.7472, 0.2255, 2.435), (-0.7826, 0.09369, 2.35), (-0.4206, 0.4894, 2.49), (-0.4401, 0.2878, 2.527), (-0.4595, 0.08621, 2.493), (-0.4789, -0.1154, 2.427), (0.4789, -0.1154, 2.413), (0.0, 0.6317, 2.536), (-0.6034, 0.367, 1.77), (-0.7252, 0.03856, 1.856), (-0.8179, -0.03816, 2.274), (-0.5545, 0.632, 1.938), (-0.6412, 0.6211, 2.276), (-0.6284, 0.2286, 1.416), (-0.6765, 0.4892, 2.468), (-0.7119, 0.3574, 2.458), (-0.7472, 0.2255, 2.435), (-0.7826, 0.09369, 2.35), (-0.6034, 0.367, 1.77), (-0.7252, 0.03856, 1.856), (-0.6034, 0.367, 1.77), (-0.7252, 0.03856, 1.856), (-0.8179, -0.03816, 2.274), (-0.5545, 0.632, 1.938), (-0.6412, 0.6211, 2.276), (-0.6765, 0.4892, 2.468), (-0.7119, 0.3574, 2.458), (-0.7472, 0.2255, 2.435), (-0.7826, 0.04339, 2.35), (-0.5857, 0.3814, 1.722), (-0.7292, 0.04571, 1.772), (-0.5857, 0.3814, 1.722), (-0.7292, 0.04571, 1.772), (-0.5841, 0.6523, 1.9), (-0.7634, 0.6412, 2.209), (-0.7041, 0.4433, 1.352), (-0.7808, 0.2647, 1.407), (-0.7041, 0.4433, 1.435), (-0.8634, 0.2013, 1.407), (-1.032, 0.04843, 1.836), (-0.7023, 0.7442, 1.549), (-0.9014, 0.7318, 1.893), (-0.9993, 0.5821, 2.092), (-1.035, 0.4324, 2.07), (-1.066, 0.2827, 2.033), (-1.079, 0.133, 1.93), (-0.7517, 0.4757, 1.256), (-0.7933, 0.2966, 1.201), (-0.7604, 0.4757, 1.256), (-0.8408, 0.2471, 1.201), (-1.063, 0.2078, 1.198), (-0.8329, 0.6624, 1.333), (-1.006, 0.6601, 1.304), (-1.153, 0.5482, 1.333), (-1.147, 0.4662, 1.309), (-1.142, 0.3801, 1.281), (-1.1, 0.294, 1.239), (-0.8034, 0.4449, 1.143), (-0.842, 0.2717, 1.162), (-0.7596, 0.4449, 1.143), (-0.8861, 0.2295, 1.18), (-1.01, 0.1786, 1.15), (-0.8071, 0.636, 1.14), (-1.043, 0.6347, 1.114), (-1.192, 0.5293, 1.186), (-1.171, 0.4561, 1.192), (-1.166, 0.3726, 1.2), (-1.127, 0.2835, 1.195), (-1.003, 0.1972, 0.5259), (-1.04, 0.03137, 0.5435), (-1.011, 0.1972, 0.5259), (-1.082, -0.009066, 0.5608), (-1.171, -0.02596, 0.615), (-1.083, 0.3747, 0.5237), (-1.229, 0.3758, 0.5024), (-1.352, 0.2866, 0.5617), (-1.369, 0.2079, 0.5724), (-1.364, 0.1279, 0.5803), (-1.313, 0.04265, 0.5757), (-1.043, 0.03864, 0.6846), (-1.011, 0.09822, 0.8076), (-0.9646, 0.1341, 0.9322), (-0.9253, 0.1818, 1.056), (-0.8816, 0.2237, 1.038), (-0.9212, 0.1756, 0.9144), (-0.9711, 0.1366, 0.7912), (-1.0, 0.07944, 0.6671), (-1.329, 0.2575, 0.6963), (-1.278, 0.304, 0.8186), (-1.25, 0.3568, 0.9441), (-1.21, 0.4065, 1.068), (-1.224, 0.4808, 1.061), (-1.256, 0.4323, 0.9363), (-1.276, 0.3753, 0.8105), (-1.32, 0.3352, 0.6866), (-1.192, 0.4276, 0.6247), (-1.152, 0.4644, 0.7505), (-1.118, 0.5311, 0.8695), (-1.081, 0.5829, 0.9919), (-0.8624, 0.5837, 1.017), (-0.9176, 0.5315, 0.8935), (-0.9824, 0.4643, 0.7721), (-1.028, 0.427, 0.647), (-0.9631, 0.2467, 0.6494), (-0.936, 0.2939, 0.7745), (-0.8832, 0.3458, 0.8963), (-0.8433, 0.3954, 1.02), (-1.325, 0.1769, 0.7042), (-1.273, 0.2282, 0.8261), (-1.245, 0.2748, 0.9522), (-1.205, 0.3237, 1.076), (-1.139, 0.01495, 0.7219), (-1.101, 0.0684, 0.8275), (-1.074, 0.09679, 0.9358), (-1.042, 0.1377, 1.043), (-1.164, 0.2353, 1.071), (-1.201, 0.1872, 0.9474), (-1.23, 0.1473, 0.8217), (-1.276, 0.09082, 0.6996), (-0.8098, 0.3954, 1.02), (-0.8601, 0.3458, 0.8963), (-0.924, 0.2939, 0.7745), (-0.9606, 0.2467, 0.6494), (0.0, -0.1154, 2.42), (-0.6879, 0.236, 0.4063), (0.002641, 0.6876, 0.2746), (-0.154, 0.7, 0.2896), (0.007951, -0.345, 0.3824), (-0.392, 0.6473, 0.3011), (-0.5185, -0.1862, 0.4209), (-0.5429, 0.4047, 1.436), (-0.5439, 0.3987, 0.6258), (-0.603, 0.4803, 0.3537), (-0.7247, 0.2471, 0.1384), (0.001934, 0.7712, -0.006805), (-0.1361, 0.7396, 0.009721), (0.008963, -0.353, 0.1121), (-0.3985, 0.7005, 0.0224), (-0.538, -0.2184, 0.1545), (-0.6312, 0.5164, 0.08042), (-0.7537, 0.2918, -0.2308), (-0.001791, 0.5773, -0.307), (-0.2009, 0.5907, -0.291), (0.0008165, -0.1918, -0.2564), (-0.4559, 0.4249, -0.3436), (-0.5915, -0.219, -0.2152), (-0.6947, 0.4503, -0.2872), (-0.1249, 0.5625, 2.767), (-0.2264, 0.3842, 2.756), (5.649e-10, 0.5779, 2.772), (-0.1988, 0.4942, 2.767), (-0.3044, -0.2121, 2.917), (-0.1624, -0.2244, 2.629), (-0.3523, 0.04297, 2.949), (5.649e-10, 0.05666, 2.546), (-0.357, 0.2262, 2.966), (-0.3353, -0.1318, 2.931), (5.649e-10, 0.1442, 2.586), (-0.2425, -0.264, 3.101), (-0.1942, -0.1898, 3.304), (-0.3451, 0.02475, 3.065), (-0.3237, -0.1319, 3.061), (-0.2873, -0.2079, 3.075), (-0.2359, 0.01897, 3.349), (-0.23, -0.05845, 3.336), (-0.2148, -0.1264, 3.321), (5.649e-10, -0.04676, 3.428), (5.649e-10, 0.03194, 3.447), (-0.1679, -0.1311, 2.645), (-0.2127, 0.08892, 2.779), (-0.1989, 0.2816, 2.757), (-0.3481, 0.2958, 2.969), (-0.3318, 0.2119, 3.069), (-0.2366, 0.1112, 3.361), (5.649e-10, 0.5811, 2.832), (2.472e-09, 0.5731, 2.988), (-0.3236, 0.2566, 3.119), (5.649e-10, 0.5518, 3.154), (-0.1863, 0.4815, 3.114), (-0.2366, 0.3707, 2.835), (-0.1232, 0.5715, 2.844), (-0.2105, 0.506, 2.855), (-0.2077, 0.4912, 3.017), (-0.1523, 0.4096, 3.307), (-0.2376, 0.2497, 3.363), (-0.321, 0.2363, 2.553), (5.649e-10, 0.5715, 2.66), (-0.1868, 0.5262, 2.645), (-0.225, 0.1623, 2.501), (5.649e-10, 0.119, 2.464), (-0.2677, 0.4582, 2.613), (-0.3116, 0.3184, 2.59), (0.1863, 0.4815, 3.114), (2.472e-09, 0.4642, 3.292), (0.1523, 0.4096, 3.307), (0.2366, 0.1112, 3.361), (0.3318, 0.2119, 3.069), (0.3481, 0.2958, 2.969), (5.649e-10, 0.2543, 3.438), (0.3236, 0.2566, 3.119), (0.2376, 0.2497, 3.363), (0.1989, 0.2816, 2.757), (0.2366, 0.3707, 2.835), (0.1679, -0.1311, 2.645), (0.2127, 0.08892, 2.779), (-0.2098, 0.331, 2.756), (-0.2581, -0.2811, 2.902), (0.3116, 0.3184, 2.59), (0.2677, 0.4582, 2.613), (0.225, 0.1623, 2.501), (0.1868, 0.5262, 2.645), (0.321, 0.2363, 2.553), (0.2077, 0.4912, 3.017), (0.2105, 0.506, 2.855), (0.1232, 0.5715, 2.844), (0.2148, -0.1264, 3.321), (0.23, -0.05845, 3.336), (0.2359, 0.01897, 3.349), (0.2873, -0.2079, 3.075), (0.3237, -0.1319, 3.061), (0.3451, 0.02475, 3.065), (0.1942, -0.1898, 3.304), (0.2425, -0.264, 3.101), (0.3353, -0.1318, 2.931), (0.357, 0.2262, 2.966), (0.3523, 0.04297, 2.949), (0.1624, -0.2244, 2.629), (0.3044, -0.2121, 2.917), (0.1988, 0.4942, 2.767), (0.2264, 0.3842, 2.756), (0.1249, 0.5625, 2.767), (0.2098, 0.331, 2.756), (0.2581, -0.2811, 2.902), (-0.2631, -0.1807, 3.157), (-0.2723, 0.0209, 3.254), (-0.3087, 0.02282, 3.159), (-0.3001, 0.1783, 3.166), (-0.2612, -0.08293, 3.244), (-0.2925, -0.1074, 3.152), (-0.2264, -0.2393, 3.169), (-0.2663, 0.252, 3.282), (-0.2949, 0.2543, 3.201), (1.836e-09, 0.4934, 3.246), (1.2e-09, 0.5226, 3.2), (-0.175, 0.4655, 3.162), (0.175, 0.4655, 3.162), (0.2663, 0.252, 3.282), (0.2949, 0.2543, 3.201), (0.2264, -0.2393, 3.169), (0.2612, -0.08293, 3.244), (0.2925, -0.1074, 3.152), (0.3001, 0.1783, 3.166), (0.2723, 0.0209, 3.254), (0.3087, 0.02282, 3.159), (0.2631, -0.1807, 3.157), (0.2235, 0.4383, 2.845), (0.195, 0.3415, 3.311), (0.2897, 0.3883, 2.602), (-0.2779, 0.3935, 2.993), (-0.2126, 0.4392, 2.761), (1.518e-09, 0.3593, 3.365), (-0.255, 0.3691, 3.116), (-0.2235, 0.4383, 2.845), (-0.195, 0.3415, 3.311), (-0.2897, 0.3883, 2.602), (0.255, 0.3691, 3.116), (0.2126, 0.4392, 2.761), (0.2779, 0.3935, 2.993), (-0.235, 0.3599, 3.181), (-0.215, 0.3507, 3.246), (0.235, 0.3599, 3.181), (0.215, 0.3507, 3.246), (-0.1038, 0.5321, 3.003), (-0.1074, -0.1216, 3.362), (-0.118, 0.02546, 3.398), (-0.09712, -0.1859, 3.34), (-0.115, -0.05261, 3.382), (-0.1183, 0.1161, 3.409), (-0.1188, 0.252, 3.401), (-0.07617, 0.4369, 3.299), (-0.09317, 0.5167, 3.134), (-0.08751, 0.494, 3.181), (-0.08184, 0.4865, 3.346), (-0.09749, 0.3504, 3.338), (0.09317, 0.5167, 3.134), (0.07617, 0.4369, 3.299), (0.1188, 0.252, 3.401), (0.1183, 0.1161, 3.409), (0.115, -0.05261, 3.382), (0.09712, -0.1859, 3.34), (0.118, 0.02546, 3.398), (0.1074, -0.1216, 3.362), (0.1038, 0.5321, 3.003), (0.08751, 0.494, 3.181), (0.08184, 0.4865, 3.346), (0.09749, 0.3504, 3.338), (-0.172, 0.2204, -1.755), (-0.5298, 0.5039, -1.6), (-0.5715, -0.133, -1.753), (-0.4447, -0.1263, -1.764), (-0.2166, 0.0693, -1.781), (-0.217, 0.4018, -1.697), (-0.4044, 0.5293, -1.605), (-0.2987, 0.2079, -2.127), (-0.5587, 0.457, -2.064), (-0.5805, -0.07499, -2.114), (-0.4918, -0.0693, -2.114), (-0.3309, 0.08037, -2.136), (-0.3321, 0.3621, -2.107), (-0.4689, 0.477, -2.064), (-0.7302, 0.169, -2.13), (-0.6776, -0.02154, -2.128), (-0.5587, 0.457, -2.064), (-0.6805, 0.3692, -2.094), (-0.5805, -0.07499, -2.114), (-0.3309, 0.08037, -2.136), (-0.2987, 0.2079, -2.127), (-0.4689, 0.477, -2.064), (-0.4918, -0.0693, -2.114), (-0.4072, -0.0236, -2.124), (-0.3321, 0.3621, -2.107), (-0.3948, 0.4487, -2.083), (-0.7303, 0.05087, -2.742), (-0.6817, -0.1387, -2.743), (-0.573, 0.5301, -2.685), (-0.6829, 0.3397, -2.723), (-0.5952, -0.1821, -2.727), (-0.3708, -0.006928, -2.731), (-0.3453, 0.1392, -2.736), (-0.4935, 0.5651, -2.684), (-0.5135, -0.1318, -2.724), (-0.4386, -0.07181, -2.728), (-0.3731, 0.4207, -2.72), (-0.4279, 0.5382, -2.702), (-0.8407, -0.3353, -3.256), (-0.6852, -0.7588, -3.262), (-0.6104, 0.5409, -3.187), (-0.7583, 0.2595, -3.191), (-0.5966, -0.7923, -3.227), (-0.3721, -0.2656, -3.196), (-0.3344, 0.07091, -3.222), (-0.4938, 0.612, -3.23), (-0.5138, -0.733, -3.223), (-0.4349, -0.5917, -3.25), (-0.3653, 0.3994, -3.233), (-0.4262, 0.5494, -3.198), (-0.5132, -0.7353, -3.067), (-0.4445, -0.2691, -2.893), (-0.3711, -0.2174, -3.001), (-0.3588, 0.1434, -2.872), (-0.4277, 0.5841, -3.014), (-0.4958, 0.5831, -2.854), (-0.6037, 0.5555, -3.008), (-0.7203, 0.3582, -2.869), (-0.7558, -0.06639, -2.898), (-0.3828, 0.421, -2.872), (-0.5956, -0.7265, -3.074), (-0.6852, -0.798, -3.079), (-0.5146, -0.397, -2.906), (-0.4395, -0.4863, -3.046), (-0.3811, -0.08775, -2.875), (-0.3513, 0.1126, -3.013), (-0.4342, 0.5563, -2.868), (-0.4937, 0.6167, -3.002), (-0.5885, 0.5309, -2.851), (-0.7693, 0.3747, -2.999), (-0.8315, -0.2452, -3.041), (-0.3726, 0.4715, -3.013), (-0.5883, -0.4583, -2.913), (-0.6752, -0.4018, -2.914), (-0.3608, -0.2358, 0.682), (-0.242, -0.2523, 0.6726), (-0.1233, -0.2688, 0.6632), (-0.1134, -0.3315, 1.454), (-0.2318, -0.3273, 1.443), (-0.3503, -0.3232, 1.431), (-0.3869, -0.2259, 0.4112), (-0.2553, -0.2656, 0.4016), (-0.1237, -0.3053, 0.392), (-0.4013, -0.2622, 0.1439), (-0.2645, -0.3059, 0.1333), (-0.1278, -0.3497, 0.1227), (-0.4458, -0.3257, -0.2255), (-0.2874, -0.2574, -0.2358), (-0.1543, -0.2244, -0.2461), (-0.07997, -0.03332, -0.2681), (-0.06284, 0.1577, -0.29), (-0.1623, 0.3488, -0.312), (-0.3341, 0.4538, -0.334), (0.004208, -0.009934, -0.3268), (-0.001031, 0.1719, -0.3811), (0.0008607, 0.3538, -0.3731), (-0.002527, 0.5357, -0.3489), (-0.6382, 0.2209, 1.231), (-0.6481, 0.2133, 1.046), (-0.658, 0.2057, 0.8618), (0.002423, 0.6503, 1.022), (0.003635, 0.6604, 0.7854), (-0.438, 0.5854, 1.236), (-0.4184, 0.59, 1.016), (-0.3989, 0.5947, 0.7951), (-0.1938, 0.6463, 0.7935), (-0.2404, 0.6419, 1.024), (-0.5432, 0.4032, 1.234), (-0.5434, 0.4017, 1.031), (-0.5437, 0.4002, 0.8284), (-0.4546, 0.688, 1.958), (-0.3955, 0.607, 1.471), (-0.5212, 0.6561, 2.278), (-0.6307, -0.01086, 2.389), (-0.6034, 0.1559, 2.464), (-0.576, 0.3226, 2.493), (-0.5486, 0.4893, 2.479), (-0.273, 0.6736, 0.2953), (-0.2673, 0.7201, 0.01606), (-0.3284, 0.5078, -0.3173), (-0.2963, 0.6205, 0.7943), (-0.3294, 0.616, 1.02), (-0.4274, 0.6813, 1.395), (-0.6838, -0.1045, -1.607), (-0.5586, -0.1739, -1.623), (-0.4438, -0.164, -1.639), (-0.2402, 0.02693, -1.652), (-0.2037, 0.1726, -1.606), (-0.2499, 0.3446, -1.523), (-0.3255, 0.4357, -1.461), (-0.4161, 0.46, -1.42), (-0.5286, 0.4333, -1.415), (-0.6852, 0.3356, -1.462), (-0.7509, 0.1134, -1.549)], [], [(25, 24, 19, 14), (27, 26, 15, 12), (29, 28, 18, 22), (31, 30, 16, 20), (30, 32, 13, 16), (33, 29, 22, 23), (32, 27, 12, 13), (34, 31, 20, 21), (28, 35, 17, 18), (24, 33, 23, 19), (26, 25, 14, 15), (35, 34, 21, 17), (5, 9, 34, 35), (3, 2, 25, 26), (7, 11, 33, 24), (6, 5, 35, 28), (9, 8, 31, 34), (1, 0, 27, 32), (11, 10, 29, 33), (4, 1, 32, 30), (8, 4, 30, 31), (10, 6, 28, 29), (0, 3, 26, 27), (2, 7, 24, 25), (433, 51, 52, 428), (461, 188, 43, 456), (42, 37, 36, 40, 43, 188), (51, 433, 432, 431, 46, 54, 53), (53, 51, 52, 44, 453, 452, 451, 42, 37, 38), (49, 53, 38, 48), (53, 54, 49), (470, 60, 50, 466), (38, 53, 63, 467, 59), (467, 63, 62, 468), (468, 62, 61, 469), (469, 61, 60, 470), (39, 50, 60), (54, 61, 62, 63, 53), (55, 54, 53, 63, 181, 64), (40, 36, 66, 69), (37, 42, 71, 67), (41, 40, 69, 70), (59, 58, 74, 75), (56, 41, 70, 72), (38, 37, 67, 68), (57, 56, 72, 73), (38, 59, 75, 68), (58, 57, 73, 74), (73, 72, 83, 84), (36, 37, 77, 76), (70, 69, 81, 82), (74, 73, 84, 85), (68, 75, 86, 80), (69, 66, 78, 81), (75, 74, 85, 86), (72, 70, 82, 83), (68, 67, 79, 80), (81, 78, 89, 91), (82, 81, 91, 92), (76, 77, 88, 87), (91, 89, 95, 98), (92, 91, 98, 99), (87, 88, 94, 93), (100, 99, 110, 111), (97, 96, 107, 108), (101, 100, 111, 112), (99, 98, 109, 110), (93, 94, 105, 104), (102, 101, 112, 113), (97, 103, 114, 108), (98, 95, 106, 109), (103, 102, 113, 114), (95, 89, 93, 87), (104, 106, 95, 93), (89, 93, 95, 87), (107, 96, 94, 105), (96, 90, 88, 94), (110, 109, 120, 121), (104, 105, 116, 115), (113, 112, 123, 124), (108, 114, 125, 119), (109, 106, 117, 120), (114, 113, 124, 125), (111, 110, 121, 122), (108, 107, 118, 119), (107, 105, 116, 118), (112, 111, 122, 123), (137, 144, 127, 129), (145, 152, 133, 134), (153, 160, 131, 132), (161, 144, 127, 126), (165, 145, 134, 135), (169, 176, 136, 130), (160, 180, 128, 131), (176, 165, 135, 136), (152, 153, 132, 133), (169, 137, 129, 130), (119, 118, 140, 172), (172, 140, 139, 171), (171, 139, 138, 170), (170, 138, 137, 169), (122, 121, 156, 149), (149, 156, 155, 150), (150, 155, 154, 151), (151, 154, 153, 152), (125, 124, 168, 173), (173, 168, 167, 174), (174, 167, 166, 175), (175, 166, 165, 176), (120, 117, 177, 157), (157, 177, 178, 158), (158, 178, 179, 159), (159, 179, 180, 160), (119, 125, 173, 172), (172, 173, 174, 171), (171, 174, 175, 170), (170, 175, 176, 169), (124, 123, 148, 168), (168, 148, 147, 167), (167, 147, 146, 166), (166, 146, 145, 165), (115, 116, 141, 164), (164, 141, 142, 163), (163, 142, 143, 162), (162, 143, 144, 161), (121, 120, 157, 156), (156, 157, 158, 155), (155, 158, 159, 154), (154, 159, 160, 153), (123, 122, 149, 148), (148, 149, 150, 147), (147, 150, 151, 146), (146, 151, 152, 145), (118, 116, 141, 140), (140, 141, 142, 139), (139, 142, 143, 138), (138, 143, 144, 137), (104, 115, 164, 163, 162, 161, 106, 117, 177, 178, 179, 180), (428, 52, 187, 434), (189, 47, 186, 190), (44, 52, 187, 182), (44, 189, 190, 182), (451, 42, 188, 461), (182, 187, 196, 191), (182, 190, 197, 191), (184, 183, 192, 193), (434, 187, 196, 437), (471, 184, 193, 472), (190, 186, 195, 197), (197, 195, 202, 204), (191, 196, 203, 198), (193, 192, 199, 200), (437, 196, 203, 440), (191, 197, 204, 198), (472, 193, 200, 473), (353, 344, 258, 314), (352, 300, 251, 343), (313, 271, 270, 325), (259, 260, 255, 282), (271, 272, 232, 233, 350, 270), (211, 214, 219, 218), (213, 211, 218, 230), (229, 213, 230, 234), (214, 209, 220, 219), (316, 229, 234, 319), (330, 240, 236, 338), (209, 264, 216, 220), (243, 263, 206, 249), (206, 263, 228, 237), (205, 245, 244, 207), (238, 205, 207, 232), (239, 208, 205, 238), (322, 317, 208, 248), (247, 215, 228, 246), (246, 228, 263, 243), (317, 320, 239, 208), (208, 248, 245, 205), (334, 222, 223, 331), (295, 222, 221, 292), (228, 215, 212, 227), (335, 231, 221, 332), (226, 214, 211, 227), (227, 211, 213, 228), (210, 209, 214, 226), (331, 223, 217, 333), (332, 221, 222, 334), (336, 242, 231, 335), (341, 321, 242, 336), (340, 337, 251, 300), (320, 316, 240, 239), (228, 213, 229, 237), (239, 240, 330, 233, 232, 238), (344, 345, 253, 258), (348, 346, 274, 275), (349, 347, 279, 273), (284, 261, 281, 285), (262, 259, 282, 283), (261, 262, 283, 281), (345, 348, 275, 253), (259, 262, 212, 215), (307, 310, 275, 274), (346, 349, 273, 274), (286, 288, 268, 266), (324, 286, 271, 313), (267, 269, 289, 259), (247, 267, 259, 215), (315, 266, 286, 324), (271, 272, 288, 286), (272, 232, 207, 288), (288, 207, 244, 268), (287, 260, 259, 289), (269, 265, 287, 289), (285, 276, 280, 290), (350, 342, 250, 270), (325, 323, 257, 255), (281, 277, 276, 285), (255, 257, 254, 282), (282, 254, 278, 283), (283, 278, 277, 281), (280, 276, 312, 306), (277, 278, 311, 308), (308, 311, 310, 307), (319, 326, 302, 236), (338, 339, 301, 235), (339, 340, 300, 301), (230, 294, 299, 234), (220, 291, 296, 219), (218, 293, 294, 230), (219, 296, 293, 218), (296, 295, 292, 293), (216, 297, 291, 220), (323, 250, 303, 328), (342, 235, 301, 351), (351, 301, 300, 352), (254, 257, 305, 309), (276, 277, 308, 312), (278, 254, 309, 311), (305, 328, 329, 304), (257, 323, 328, 305), (299, 298, 327, 326), (234, 299, 326, 319), (270, 250, 323, 325), (265, 315, 324, 287), (287, 324, 313, 260), (298, 242, 321, 327), (237, 229, 316, 320), (337, 241, 321, 341), (206, 237, 320, 317), (249, 206, 317, 322), (240, 316, 319, 236), (304, 329, 314, 258), (260, 313, 325, 255), (343, 353, 314, 252), (251, 337, 341, 318), (236, 302, 339, 338), (318, 341, 336, 256), (225, 332, 334, 224), (233, 330, 338, 235), (251, 318, 353, 343), (250, 342, 351, 303), (233, 235, 342, 350), (225, 224, 346, 348), (318, 256, 344, 353), (262, 261, 212), (227, 212, 226), (355, 360, 367, 362), (359, 354, 361, 366), (357, 356, 363, 364), (354, 358, 365, 361), (375, 379, 391, 387), (371, 370, 382, 383), (373, 377, 389, 385), (370, 375, 387, 382), (368, 371, 383, 380), (378, 374, 386, 390), (376, 372, 384, 388), (372, 369, 381, 384), (379, 378, 390, 391), (369, 368, 380, 381), (377, 376, 388, 389), (374, 373, 385, 386), (417, 404, 400, 401), (419, 406, 397, 398), (421, 408, 403, 399), (423, 410, 394, 395), (406, 417, 401, 397), (410, 421, 399, 394), (424, 423, 395, 392), (425, 419, 398, 402), (404, 414, 396, 400), (414, 415, 393, 396), (408, 425, 402, 403), (415, 424, 392, 393), (392, 395, 394, 399, 403, 402, 398, 397, 401, 400, 396, 393), (427, 412, 424, 415), (420, 413, 425, 408), (426, 427, 415, 414), (416, 426, 414, 404), (413, 407, 419, 425), (412, 411, 423, 424), (422, 409, 421, 410), (418, 405, 417, 406), (411, 422, 410, 423), (409, 420, 408, 421), (407, 418, 406, 419), (405, 416, 404, 417), (389, 388, 416, 405), (386, 385, 418, 407), (387, 391, 420, 409), (383, 382, 422, 411), (385, 389, 405, 418), (382, 387, 409, 422), (380, 383, 411, 412), (390, 386, 407, 413), (388, 384, 426, 416), (384, 381, 427, 426), (391, 390, 413, 420), (381, 380, 412, 427), (60, 65, 39), (244, 245, 60, 65), (245, 248, 60), (60, 61, 243, 249, 322, 248), (61, 54, 247, 246, 243), (194, 439, 442, 201), (439, 438, 441, 442), (438, 437, 440, 441), (185, 436, 439, 194), (436, 435, 438, 439), (435, 434, 437, 438), (45, 430, 436, 185), (430, 429, 435, 436), (429, 428, 434, 435), (46, 431, 430, 45), (431, 432, 429, 430), (432, 433, 428, 429), (479, 478, 356, 357), (481, 480, 358, 354), (482, 481, 354, 359), (485, 484, 360, 355), (450, 446, 200, 199), (201, 442, 443, 447), (447, 443, 444, 448), (448, 444, 445, 449), (449, 445, 446, 450), (200, 446, 202, 473), (7, 2, 202, 446), (2, 3, 204, 202), (3, 0, 198, 204), (0, 1, 203, 198), (4, 440, 203, 1), (8, 441, 440, 4), (9, 442, 441, 8), (5, 443, 442, 9), (6, 444, 443, 5), (6, 10, 11, 445, 444), (7, 446, 445, 11), (44, 453, 463, 189), (453, 452, 462, 463), (452, 451, 461, 462), (459, 460, 454, 455), (189, 463, 458, 47), (463, 462, 457, 458), (462, 461, 456, 457), (474, 475, 460, 459), (458, 457, 475, 474), (195, 472, 473, 202), (186, 471, 472, 195), (57, 469, 470, 56), (58, 468, 469, 57), (59, 467, 468, 58), (56, 470, 466, 41), (43, 40, 464, 465), (40, 41, 466, 464), (456, 43, 465, 476), (13, 12, 487, 477), (12, 15, 486, 487), (15, 14, 485, 486), (14, 19, 484, 485), (19, 23, 483, 484), (23, 22, 482, 483), (22, 18, 481, 482), (18, 17, 480, 481), (20, 16, 478, 479), (16, 13, 477, 478)])
me_cube_005.use_remesh_preserve_volume = False
me_cube_005.use_remesh_preserve_attributes = False
me_cube_005.use_mirror_vertex_groups = False
me_cube_005.update()
me_cube_002 = bpy.data.meshes.new('Cube.002')
me_cube_002.from_pydata([(-0.2639, -0.01545, -1.523), (-0.443, -0.2016, -1.513), (-0.3407, -0.1386, -1.535), (-0.3336, 0.6331, 1.484), (-0.3547, 0.9046, 2.572), (-1.74e-09, 0.7101, 2.017), (-1.74e-09, 0.7001, 2.307), (-1.746e-09, 0.6302, 1.496), (0.004847, 0.6704, 0.5486), (-0.4315, 0.7637, 0.9374), (-0.3793, 0.5993, 0.5745), (-0.4012, 0.6911, 2.28), (-0.7252, 0.03856, 1.856), (-0.8179, -0.03816, 2.274), (-0.6412, 0.6211, 2.276), (-0.6765, 0.4892, 2.468), (-0.7119, 0.3574, 2.458), (-0.7472, 0.2255, 2.435), (-0.7826, 0.04339, 2.35), (-0.7292, 0.04571, 1.772), (-0.9247, -0.1504, 2.473), (-0.7634, 0.6412, 2.209), (-0.6834, 0.7999, 2.611), (-0.8834, 0.3716, 2.369), (-0.8774, 0.3045, 2.65), (-0.9231, 0.1021, 2.243), (-0.8634, 0.2013, 1.407), (-1.032, 0.04843, 1.836), (-0.9014, 0.7318, 1.893), (-0.9993, 0.5821, 2.092), (-1.035, 0.4324, 2.07), (-1.066, 0.2827, 2.033), (-1.079, 0.133, 1.93), (0.002641, 0.6876, 0.2746), (-0.154, 0.7, 0.2896), (-0.392, 0.6473, 0.3011), (-0.1942, -0.1898, 3.304), (-0.2359, 0.01897, 3.349), (-0.23, -0.05845, 3.336), (-0.2148, -0.1264, 3.321), (5.649e-10, -0.182, 3.376), (5.649e-10, -0.07767, 3.523), (5.649e-10, -0.04676, 3.428), (5.649e-10, 0.03194, 3.447), (5.649e-10, 0.2117, 3.587), (-0.2366, 0.1112, 3.361), (-0.1523, 0.4096, 3.307), (-0.2376, 0.2497, 3.363), (0.1523, 0.4096, 3.307), (0.2366, 0.1112, 3.361), (5.649e-10, 0.2543, 3.438), (0.2376, 0.2497, 3.363), (0.2148, -0.1264, 3.321), (0.23, -0.05845, 3.336), (0.2359, 0.01897, 3.349), (0.1942, -0.1898, 3.304), (-0.276, -0.2331, 3.447), (-0.2631, -0.1807, 3.157), (-0.2723, 0.0209, 3.254), (-0.3087, 0.02282, 3.159), (-0.3171, 0.1448, 3.488), (-0.3001, 0.1783, 3.166), (-0.2612, -0.08293, 3.244), (-0.2925, -0.1074, 3.152), (-0.2103, -0.2146, 3.236), (-0.2264, -0.2393, 3.169), (-0.2663, 0.252, 3.282), (-0.2949, 0.2543, 3.201), (-0.1637, 0.4796, 3.445), (-0.175, 0.4655, 3.162), (0.1637, 0.4796, 3.445), (0.175, 0.4655, 3.162), (0.2663, 0.252, 3.282), (0.2949, 0.2543, 3.201), (0.2103, -0.2146, 3.236), (0.2264, -0.2393, 3.169), (0.2612, -0.08293, 3.244), (0.2925, -0.1074, 3.152), (0.3171, 0.1448, 3.488), (0.3001, 0.1783, 3.166), (0.2723, 0.0209, 3.254), (0.3087, 0.02282, 3.159), (0.276, -0.2331, 3.447), (0.2631, -0.1807, 3.157), (0.195, 0.3415, 3.311), (-0.195, 0.3415, 3.311), (-0.235, 0.3599, 3.181), (-0.215, 0.3507, 3.246), (0.235, 0.3599, 3.181), (0.215, 0.3507, 3.246), (-0.1074, -0.1216, 3.362), (-0.118, 0.02546, 3.398), (-0.09712, -0.1859, 3.34), (-0.115, -0.05261, 3.382), (-0.1183, 0.1161, 3.409), (-0.1188, 0.252, 3.401), (-0.07617, 0.4369, 3.299), (-0.08751, 0.494, 3.181), (-0.08184, 0.4865, 3.346), (0.07617, 0.4369, 3.299), (0.1188, 0.252, 3.401), (0.1183, 0.1161, 3.409), (0.115, -0.05261, 3.382), (0.09712, -0.1859, 3.34), (0.118, 0.02546, 3.398), (0.1074, -0.1216, 3.362), (0.08751, 0.494, 3.181), (0.08184, 0.4865, 3.346), (-0.7842, -0.105, -1.367), (-0.7287, 0.4543, -1.309), (-0.7749, 0.1702, -1.715), (-0.5298, 0.5039, -1.6), (-0.5715, -0.133, -1.753), (-0.4447, -0.1263, -1.764), (-0.3222, -0.06248, -1.778), (-0.2166, 0.0693, -1.781), (-0.217, 0.4018, -1.697), (-0.2842, 0.5123, -1.29), (-0.4044, 0.5293, -1.605), (-0.6776, -0.02154, -2.128), (-0.6805, 0.3692, -2.094), (-0.7302, 0.169, -2.13), (-0.5587, 0.457, -2.064), (-0.5805, -0.07499, -2.114), (-0.4918, -0.0693, -2.114), (-0.4072, -0.0236, -2.124), (-0.3309, 0.08037, -2.136), (-0.3321, 0.3621, -2.107), (-0.3948, 0.4487, -2.083), (-0.4689, 0.477, -2.064), (0.001212, 0.6403, 1.259), (0.002423, 0.6503, 1.022), (0.003635, 0.6604, 0.7854), (-0.438, 0.5854, 1.236), (-0.4184, 0.59, 1.016), (-0.3989, 0.5947, 0.7951), (-0.1938, 0.6463, 0.7935), (-0.2404, 0.6419, 1.024), (-0.4169, 0.7771, 1.553), (-0.4054, 0.6815, 0.7559), (-0.4546, 0.688, 1.958), (-0.3955, 0.607, 1.471), (-0.5212, 0.6561, 2.278), (-0.273, 0.6736, 0.2953), (-0.2963, 0.6205, 0.7943), (-0.3294, 0.616, 1.02), (-0.4274, 0.6813, 1.395), (-0.6838, -0.1045, -1.607), (-0.5586, -0.1739, -1.623), (-0.4438, -0.164, -1.639), (-0.2944, -0.2732, -1.333), (-0.2402, 0.02693, -1.652), (-0.2499, 0.3446, -1.523), (-0.3255, 0.4357, -1.461), (-0.4161, 0.46, -1.42), (-0.5286, 0.4333, -1.415), (-0.6852, 0.3356, -1.462), (-0.7509, 0.1134, -1.549), (-0.7287, 0.4543, -1.309), (-0.7749, 0.1702, -1.715), (-0.6852, 0.3356, -1.462), (-0.7509, 0.1134, -1.549)], [], [(146, 141, 3, 138), (140, 142, 11, 4), (141, 140, 4, 3), (138, 3, 7, 130), (3, 4, 5, 7), (4, 11, 6, 5), (17, 16, 23, 24), (13, 18, 25, 20), (18, 17, 24, 25), (15, 14, 21, 22), (13, 12, 19, 20), (16, 15, 22, 23), (25, 24, 31, 32), (22, 21, 28, 29), (20, 19, 26, 27), (23, 22, 29, 30), (24, 23, 30, 31), (20, 25, 32, 27), (139, 9, 34, 143), (9, 8, 33, 34), (80, 78, 49, 54), (82, 76, 53, 52), (78, 72, 51, 49), (89, 70, 48, 84), (64, 36, 39, 56), (58, 37, 45, 60), (56, 39, 38, 62), (60, 45, 47, 66), (87, 85, 46, 68), (74, 82, 52, 55), (75, 83, 82, 74), (86, 87, 68, 69), (61, 60, 66, 67), (57, 56, 62, 63), (59, 58, 60, 61), (65, 64, 56, 57), (88, 71, 70, 89), (79, 73, 72, 78), (83, 77, 76, 82), (81, 79, 78, 80), (69, 68, 98, 97), (68, 46, 96, 98), (50, 95, 94, 44), (41, 90, 92, 40), (44, 94, 91, 43), (42, 93, 90, 41), (71, 106, 107, 70), (42, 41, 105, 102), (44, 43, 104, 101), (41, 40, 103, 105), (50, 44, 101, 100), (70, 107, 99, 48), (109, 111, 122, 120), (115, 114, 125, 126), (110, 109, 120, 121), (112, 108, 119, 123), (117, 116, 127, 128), (108, 110, 121, 119), (114, 113, 124, 125), (118, 117, 128, 129), (148, 147, 108, 112), (150, 149, 113, 114), (151, 150, 114, 115), (153, 152, 116, 117), (154, 153, 117, 118), (156, 155, 111, 109), (147, 157, 110, 108), (9, 136, 132, 8), (137, 138, 130, 131), (139, 144, 136, 9), (145, 146, 138, 137), (134, 133, 146, 145), (10, 135, 144, 139), (10, 139, 143, 35), (0, 2, 150, 151), (2, 1, 149, 150), (161, 160, 158, 159)])
me_cube_002.use_remesh_preserve_volume = False
me_cube_002.use_remesh_preserve_attributes = False
me_cube_002.use_mirror_vertex_groups = False
me_cube_002.update()
me_cube = bpy.data.meshes.new('Cube')
me_cube.from_pydata([(0.4148, -0.2482, -0.1867), (0.4148, -0.2482, 0.1867), (0.4148, 0.276, -0.1867), (0.4148, 0.276, 0.1867), (-1.147, 0.1854, -3.286e-08), (0.4155, 0.1854, -4.787e-08), (-1.147, 0.1684, -0.0745), (0.4155, 0.1684, -0.0745), (-1.147, 0.1208, -0.1342), (0.4155, 0.1208, -0.1342), (-1.147, 0.05193, -0.1674), (0.4155, 0.05193, -0.1674), (-1.147, -0.02449, -0.1674), (0.4155, -0.02449, -0.1674), (-1.147, -0.09334, -0.1342), (0.4155, -0.09334, -0.1342), (-1.147, -0.141, -0.0745), (0.4155, -0.141, -0.0745), (-1.147, -0.158, -1.785e-08), (0.4155, -0.158, -3.286e-08), (-1.147, -0.141, 0.0745), (0.4155, -0.141, 0.0745), (-1.147, -0.09334, 0.1342), (0.4155, -0.09334, 0.1342), (-1.147, -0.02449, 0.1674), (0.4155, -0.02449, 0.1674), (-1.147, 0.05193, 0.1674), (0.4155, 0.05193, 0.1674), (-1.147, 0.1208, 0.1342), (0.4155, 0.1208, 0.1342), (-1.147, 0.1684, 0.0745), (0.4155, 0.1684, 0.0745), (0.407, 0.4058, -0.1272), (0.407, -0.378, -0.1272), (0.407, -0.378, 0.1362), (0.407, 0.4058, 0.1362), (0.4484, 0.4058, -0.1272), (0.4484, -0.378, -0.1272), (0.4484, -0.378, 0.1362), (0.4484, 0.4058, 0.1362), (0.4892, 0.276, -0.09594), (0.4892, -0.2482, -0.09594), (0.4892, -0.2482, 0.09594), (0.4892, 0.276, 0.09594), (0.4112, -0.4948, -0.1006), (0.4112, -0.4948, 0.1096), (0.4442, -0.4948, -0.1006), (0.4442, -0.4948, 0.1096), (0.4107, -0.3082, 0.1681), (0.4107, 0.336, 0.1681), (0.4447, -0.3082, 0.1681), (0.4447, 0.336, 0.1681), (0.4103, 0.5006, 0.1151), (0.4103, 0.5006, -0.1062), (0.4451, 0.5006, 0.1151), (0.4451, 0.5006, -0.1062), (0.4099, 0.3495, -0.1557), (0.4099, -0.3218, -0.1557), (0.4454, 0.3495, -0.1557), (0.4454, -0.3218, -0.1557), (6.365, 0.02342, -0.002446), (6.365, 0.004353, -0.002446), (6.365, 0.004353, 0.002446), (6.365, 0.02342, 0.002446), (0.4148, -0.2482, 0.01613), (0.4148, 0.276, 0.01613), (0.407, -0.378, 0.01259), (0.407, 0.4058, 0.01259), (0.4484, -0.378, 0.01259), (0.4484, 0.4058, 0.01259), (0.4892, -0.4344, 0.01613), (0.4892, 0.4622, 0.01613), (0.4112, -0.4948, 0.01095), (0.4442, -0.4948, 0.01095), (0.4103, 0.5006, 0.01129), (0.4451, 0.5006, 0.01129), (6.365, -0.002418, 0.0001505), (6.365, 0.03019, 0.0001505)], [], [(4, 5, 7, 6), (6, 7, 9, 8), (8, 9, 11, 10), (10, 11, 13, 12), (12, 13, 15, 14), (14, 15, 17, 16), (16, 17, 19, 18), (18, 19, 21, 20), (20, 21, 23, 22), (22, 23, 25, 24), (24, 25, 27, 26), (26, 27, 29, 28), (7, 5, 31, 29, 27, 25, 23, 21, 19, 17, 15, 13, 11, 9), (28, 29, 31, 30), (30, 31, 5, 4), (4, 6, 8, 10, 12, 14, 16, 18, 20, 22, 24, 26, 28, 30), (65, 64, 1, 3), (37, 33, 57, 59), (64, 0, 33, 66), (3, 1, 34, 35), (0, 2, 32, 33), (65, 3, 35, 67), (69, 39, 43, 71), (69, 36, 55, 75), (38, 34, 45, 47), (34, 38, 50, 48), (68, 37, 41, 70), (39, 38, 42, 43), (37, 36, 40, 41), (72, 44, 46, 73), (33, 37, 46, 44), (68, 38, 47, 73), (66, 33, 44, 72), (49, 48, 50, 51), (35, 34, 48, 49), (39, 35, 49, 51), (38, 39, 51, 50), (74, 52, 54, 75), (67, 35, 52, 74), (35, 39, 54, 52), (36, 32, 53, 55), (57, 56, 58, 59), (33, 32, 56, 57), (32, 36, 58, 56), (36, 37, 59, 58), (77, 63, 62, 76), (60, 77, 76, 61), (32, 67, 74, 53), (53, 74, 75, 55), (34, 66, 72, 45), (37, 68, 73, 46), (45, 72, 73, 47), (38, 68, 70, 42), (39, 69, 75, 54), (36, 69, 71, 40), (2, 65, 67, 32), (1, 64, 66, 34), (2, 0, 64, 65)])
_uv = me_cube.uv_layers.new(name='UVMap')
_uv.uv.foreach_set('vector', [1.0, 0.5, 1.0, 1.0, 0.9286, 1.0, 0.9286, 0.5, 0.9286, 0.5, 0.9286, 1.0, 0.8571, 1.0, 0.8571, 0.5, 0.8571, 0.5, 0.8571, 1.0, 0.7857, 1.0, 0.7857, 0.5, 0.7857, 0.5, 0.7857, 1.0, 0.7143, 1.0, 0.7143, 0.5, 0.7143, 0.5, 0.7143, 1.0, 0.6429, 1.0, 0.6429, 0.5, 0.6429, 0.5, 0.6429, 1.0, 0.5714, 1.0, 0.5714, 0.5, 0.5714, 0.5, 0.5714, 1.0, 0.5, 1.0, 0.5, 0.5, 0.5, 0.5, 0.5, 1.0, 0.4286, 1.0, 0.4286, 0.5, 0.4286, 0.5, 0.4286, 1.0, 0.3571, 1.0, 0.3571, 0.5, 0.3571, 0.5, 0.3571, 1.0, 0.2857, 1.0, 0.2857, 0.5, 0.2857, 0.5, 0.2857, 1.0, 0.2143, 1.0, 0.2143, 0.5, 0.2143, 0.5, 0.2143, 1.0, 0.1429, 1.0, 0.1429, 0.5, 0.3541, 0.4662, 0.25, 0.49, 0.1459, 0.4662, 0.06236, 0.3996, 0.01602, 0.3034, 0.01602, 0.1966, 0.06236, 0.1004, 0.1459, 0.03377, 0.25, 0.01, 0.3541, 0.03377, 0.4376, 0.1004, 0.484, 0.1966, 0.484, 0.3034, 0.4376, 0.3996, 0.1429, 0.5, 0.1429, 1.0, 0.07143, 1.0, 0.07143, 0.5, 0.07143, 0.5, 0.07143, 1.0, -1.341e-07, 1.0, -1.341e-07, 0.5, 0.75, 0.49, 0.8541, 0.4662, 0.9376, 0.3996, 0.984, 0.3034, 0.984, 0.1966, 0.9376, 0.1004, 0.8541, 0.03377, 0.75, 0.01, 0.6459, 0.03377, 0.5624, 0.1004, 0.516, 0.1966, 0.516, 0.3034, 0.5624, 0.3996, 0.6459, 0.4662, 0.0, 0.0, 0.0, 0.0, 0.0, 0.0, 0.0, 0.0, 0.0, 0.0, 0.0, 0.0, 0.0, 0.0, 0.0, 0.0, 0.0, 0.0, 0.0, 0.0, 0.0, 0.0, 0.0, 0.0, 0.0, 0.0, 0.0, 0.0, 0.0, 0.0, 0.0, 0.0, 0.0, 0.0, 0.0, 0.0, 0.0, 0.0, 0.0, 0.0, 0.0, 0.0, 0.0, 0.0, 0.0, 0.0, 0.0, 0.0, 0.0, 0.0, 0.0, 0.0, 0.0, 0.0, 0.0, 0.0, 0.0, 0.0, 0.0, 0.0, 0.0, 0.0, 0.0, 0.0, 0.0, 0.0, 0.0, 0.0, 0.0, 0.0, 0.0, 0.0, 0.0, 0.0, 0.0, 0.0, 0.0, 0.0, 0.0, 0.0, 0.0, 0.0, 0.0, 0.0, 0.0, 0.0, 0.0, 0.0, 0.0, 0.0, 0.0, 0.0, 0.0, 0.0, 0.0, 0.0, 0.0, 0.0, 0.0, 0.0, 0.0, 0.0, 0.0, 0.0, 0.0, 0.0, 0.0, 0.0, 0.0, 0.0, 0.0, 0.0, 0.0, 0.0, 0.0, 0.0, 0.0, 0.0, 0.0, 0.0, 0.0, 0.0, 0.0, 0.0, 0.0, 0.0, 0.0, 0.0, 0.0, 0.0, 0.0, 0.0, 0.0, 0.0, 0.0, 0.0, 0.0, 0.0, 0.0, 0.0, 0.0, 0.0, 0.0, 0.0, 0.0, 0.0, 0.0, 0.0, 0.0, 0.0, 0.0, 0.0, 0.0, 0.0, 0.0, 0.0, 0.0, 0.0, 0.0, 0.0, 0.0, 0.0, 0.0, 0.0, 0.0, 0.0, 0.0, 0.0, 0.0, 0.0, 0.0, 0.0, 0.0, 0.0, 0.0, 0.0, 0.0, 0.0, 0.0, 0.0, 0.0, 0.0, 0.0, 0.0, 0.0, 0.0, 0.0, 0.0, 0.0, 0.0, 0.0, 0.0, 0.0, 0.0, 0.0, 0.0, 0.0, 0.0, 0.0, 0.0, 0.0, 0.0, 0.0, 0.0, 0.0, 0.0, 0.0, 0.0, 0.0, 0.0, 0.0, 0.0, 0.0, 0.0, 0.0, 0.0, 0.0, 0.0, 0.0, 0.0, 0.0, 0.0, 0.0, 0.0, 0.0, 0.0, 0.0, 0.0, 0.0, 0.0, 0.0, 0.0, 0.0, 0.0, 0.0, 0.0, 0.0, 0.0, 0.0, 0.0, 0.0, 0.0, 0.0, 0.0, 0.0, 0.0, 0.0, 0.0, 0.0, 0.0, 0.0, 0.0, 0.0, 0.0, 0.0, 0.0, 0.0, 0.0, 0.0, 0.0, 0.0, 0.0, 0.0, 0.0, 0.0, 0.0, 0.0, 0.0, 0.0, 0.0, 0.0, 0.0, 0.0, 0.0, 0.0, 0.0, 0.0, 0.0, 0.0, 0.0, 0.0, 0.0, 0.0, 0.0, 0.0, 0.0, 0.0, 0.0, 0.0, 0.0, 0.0, 0.0, 0.0, 0.0, 0.0, 0.0, 0.0, 0.0, 0.0, 0.0, 0.0, 0.0, 0.0, 0.0, 0.0, 0.0, 0.0, 0.0, 0.0, 0.0, 0.0, 0.0, 0.0, 0.0, 0.0, 0.0, 0.0, 0.0, 0.0, 0.0, 0.0, 0.0, 0.0, 0.0, 0.0, 0.0, 0.0, 0.0, 0.0, 0.0, 0.0, 0.0, 0.0, 0.0, 0.0, 0.0])
me_cube.use_remesh_fix_poles = True
me_cube.use_remesh_preserve_attributes = False
me_cube.update()
me_cube_003 = bpy.data.meshes.new('Cube.003')
me_cube_003.from_pydata([(-1.814, 0.01133, -0.2564), (-1.394, -0.2488, -0.4193), (-1.652, -0.4096, 0.002929), (-1.811, 0.01133, 0.2639), (-1.652, 0.4323, 0.002929), (-1.394, 0.2715, -0.4193), (-1.131, -0.4096, 0.0002344), (-1.389, -0.2488, 0.4225), (-1.389, 0.2715, 0.4225), (-1.131, 0.4323, 0.0002344), (-1.109, 0.01133, -0.2607), (-1.106, 0.01133, 0.2595), (-1.119, -0.1946, 0.1816), (-1.119, 0.1896, 0.1816), (0.4892, 0.276, -0.09594), (0.4892, -0.2482, -0.09594), (0.4892, -0.2482, 0.09594), (0.4892, 0.276, 0.09594), (6.365, 0.02342, -0.002446), (6.365, 0.004353, -0.002446), (6.365, 0.004353, 0.002446), (6.365, 0.02342, 0.002446), (0.4892, -0.4344, 0.01613), (0.4892, 0.4622, 0.01613), (6.365, -0.002418, 0.0001505), (6.365, 0.03019, 0.0001505), (1.524, 0.2315, 0.07947), (1.524, 0.2315, -0.07947), (1.524, -0.2037, -0.07947), (1.524, -0.2037, 0.07947), (1.524, -0.3583, 0.01331), (1.524, 0.3861, 0.01331), (1.897, 0.2155, 0.07354), (1.897, -0.1877, -0.07354), (1.897, -0.3309, 0.0123), (1.897, 0.3587, 0.0123), (1.897, 0.2155, -0.07354), (1.897, -0.1877, 0.07354), (1.711, 0.2235, -0.0765), (1.711, -0.1957, 0.0765), (1.711, 0.2235, 0.0765), (1.711, -0.1957, -0.0765), (1.397, -0.5268, 0.01281), (1.387, 0.5412, 0.01281), (2.932, 0.171, 0.05708), (2.932, -0.1432, -0.05708), (2.932, -0.2549, 0.009488), (2.932, 0.2826, 0.009488), (2.932, 0.171, -0.05708), (2.932, -0.1432, 0.05708), (3.098, 0.1638, 0.05443), (3.098, -0.1361, -0.05443), (2.801, -0.407, 0.009034), (2.801, 0.4348, 0.009034), (3.098, 0.1638, -0.05443), (3.098, -0.1361, 0.05443), (3.255, 0.1571, 0.05194), (3.255, -0.1294, -0.05194), (3.255, -0.2311, 0.008609), (3.255, 0.2589, 0.008609), (3.255, 0.1571, -0.05194), (3.255, -0.1294, 0.05194), (4.214, 0.1159, 0.03667), (4.214, -0.08812, -0.03667), (4.214, -0.1606, 0.006001), (4.214, 0.1884, 0.006001), (4.214, 0.1159, -0.03667), (4.214, -0.08812, 0.03667), (4.41, 0.1075, 0.03357), (4.41, -0.07972, -0.03357), (4.079, -0.2486, 0.005469), (4.079, 0.2764, 0.005469), (4.41, 0.1075, -0.03357), (4.41, -0.07972, 0.03357), (4.584, 0.1, 0.03079), (4.584, -0.07223, -0.03079), (4.584, -0.1334, 0.004996), (4.584, 0.1612, 0.004996), (4.584, 0.1, -0.03079), (4.584, -0.07223, 0.03079)], [], [(0, 1, 2), (1, 0, 5), (0, 2, 3), (0, 3, 4), (0, 4, 5), (1, 5, 10), (2, 1, 6), (3, 2, 7), (4, 3, 8), (5, 4, 9), (1, 10, 6), (2, 6, 7), (3, 7, 8), (4, 8, 9), (5, 9, 10), (6, 10, 11, 12), (7, 6, 12, 11), (8, 7, 11), (9, 8, 11, 13), (10, 9, 13, 11), (77, 74, 21, 25), (76, 75, 19, 24), (74, 79, 20, 21), (75, 78, 18, 19), (79, 76, 24, 20), (78, 77, 25, 18), (14, 23, 31, 27), (16, 22, 30, 29), (15, 14, 27, 28), (17, 16, 29, 26), (22, 15, 28, 30), (23, 17, 26, 31), (38, 43, 35, 36), (39, 42, 34, 37), (41, 38, 36, 33), (40, 39, 37, 32), (42, 41, 33, 34), (43, 40, 32, 35), (31, 26, 40, 43), (30, 28, 41, 42), (26, 29, 39, 40), (28, 27, 38, 41), (29, 30, 42, 39), (27, 31, 43, 38), (36, 35, 47, 48), (37, 34, 46, 49), (33, 36, 48, 45), (32, 37, 49, 44), (34, 33, 45, 46), (35, 32, 44, 47), (48, 47, 53, 54), (49, 46, 52, 55), (45, 48, 54, 51), (44, 49, 55, 50), (46, 45, 51, 52), (47, 44, 50, 53), (54, 53, 59, 60), (55, 52, 58, 61), (51, 54, 60, 57), (50, 55, 61, 56), (52, 51, 57, 58), (53, 50, 56, 59), (60, 59, 65, 66), (61, 58, 64, 67), (57, 60, 66, 63), (56, 61, 67, 62), (58, 57, 63, 64), (59, 56, 62, 65), (66, 65, 71, 72), (67, 64, 70, 73), (63, 66, 72, 69), (62, 67, 73, 68), (64, 63, 69, 70), (65, 62, 68, 71), (72, 71, 77, 78), (73, 70, 76, 79), (69, 72, 78, 75), (68, 73, 79, 74), (70, 69, 75, 76), (71, 68, 74, 77)])
_uv = me_cube_003.uv_layers.new(name='UVMap')
_uv.uv.foreach_set('vector', [0.1818, 0.0, 0.2727, 0.1575, 0.09091, 0.1575, 0.2727, 0.1575, 0.3636, 0.0, 0.4545, 0.1575, 0.9091, 0.0, 1.0, 0.1575, 0.8182, 0.1575, 0.7273, 0.0, 0.8182, 0.1575, 0.6364, 0.1575, 0.5455, 0.0, 0.6364, 0.1575, 0.4545, 0.1575, 0.2727, 0.1575, 0.4545, 0.1575, 0.3636, 0.3149, 0.09091, 0.1575, 0.2727, 0.1575, 0.1818, 0.3149, 0.8182, 0.1575, 1.0, 0.1575, 0.9091, 0.3149, 0.6364, 0.1575, 0.8182, 0.1575, 0.7273, 0.3149, 0.4545, 0.1575, 0.6364, 0.1575, 0.5455, 0.3149, 0.2727, 0.1575, 0.3636, 0.3149, 0.1818, 0.3149, 0.09091, 0.1575, 0.1818, 0.3149, 0.0, 0.3149, 0.8182, 0.1575, 0.9091, 0.3149, 0.7273, 0.3149, 0.6364, 0.1575, 0.7273, 0.3149, 0.5455, 0.3149, 0.4545, 0.1575, 0.5455, 0.3149, 0.3636, 0.3149, 0.1818, 0.3149, 0.3636, 0.3149, 0.2727, 0.4724, 0.2273, 0.3937, 0.0, 0.3149, 0.1818, 0.3149, 0.1364, 0.3937, 0.09091, 0.4724, 0.7273, 0.3149, 0.9091, 0.3149, 0.8182, 0.4724, 0.5455, 0.3149, 0.7273, 0.3149, 0.6364, 0.4724, 0.5909, 0.3937, 0.3636, 0.3149, 0.5455, 0.3149, 0.5, 0.3937, 0.4545, 0.4724, 0.0, 0.0, 0.0, 0.0, 0.0, 0.0, 0.0, 0.0, 0.0, 0.0, 0.0, 0.0, 0.0, 0.0, 0.0, 0.0, 0.0, 0.0, 0.0, 0.0, 0.0, 0.0, 0.0, 0.0, 0.0, 0.0, 0.0, 0.0, 0.0, 0.0, 0.0, 0.0, 0.0, 0.0, 0.0, 0.0, 0.0, 0.0, 0.0, 0.0, 0.0, 0.0, 0.0, 0.0, 0.0, 0.0, 0.0, 0.0, 0.0, 0.0, 0.0, 0.0, 0.0, 0.0, 0.0, 0.0, 0.0, 0.0, 0.0, 0.0, 0.0, 0.0, 0.0, 0.0, 0.0, 0.0, 0.0, 0.0, 0.0, 0.0, 0.0, 0.0, 0.0, 0.0, 0.0, 0.0, 0.0, 0.0, 0.0, 0.0, 0.0, 0.0, 0.0, 0.0, 0.0, 0.0, 0.0, 0.0, 0.0, 0.0, 0.0, 0.0, 0.0, 0.0, 0.0, 0.0, 0.0, 0.0, 0.0, 0.0, 0.0, 0.0, 0.0, 0.0, 0.0, 0.0, 0.0, 0.0, 0.0, 0.0, 0.0, 0.0, 0.0, 0.0, 0.0, 0.0, 0.0, 0.0, 0.0, 0.0, 0.0, 0.0, 0.0, 0.0, 0.0, 0.0, 0.0, 0.0, 0.0, 0.0, 0.0, 0.0, 0.0, 0.0, 0.0, 0.0, 0.0, 0.0, 0.0, 0.0, 0.0, 0.0, 0.0, 0.0, 0.0, 0.0, 0.0, 0.0, 0.0, 0.0, 0.0, 0.0, 0.0, 0.0, 0.0, 0.0, 0.0, 0.0, 0.0, 0.0, 0.0, 0.0, 0.0, 0.0, 0.0, 0.0, 0.0, 0.0, 0.0, 0.0, 0.0, 0.0, 0.0, 0.0, 0.0, 0.0, 0.0, 0.0, 0.0, 0.0, 0.0, 0.0, 0.0, 0.0, 0.0, 0.0, 0.0, 0.0, 0.0, 0.0, 0.0, 0.0, 0.0, 0.0, 0.0, 0.0, 0.0, 0.0, 0.0, 0.0, 0.0, 0.0, 0.0, 0.0, 0.0, 0.0, 0.0, 0.0, 0.0, 0.0, 0.0, 0.0, 0.0, 0.0, 0.0, 0.0, 0.0, 0.0, 0.0, 0.0, 0.0, 0.0, 0.0, 0.0, 0.0, 0.0, 0.0, 0.0, 0.0, 0.0, 0.0, 0.0, 0.0, 0.0, 0.0, 0.0, 0.0, 0.0, 0.0, 0.0, 0.0, 0.0, 0.0, 0.0, 0.0, 0.0, 0.0, 0.0, 0.0, 0.0, 0.0, 0.0, 0.0, 0.0, 0.0, 0.0, 0.0, 0.0, 0.0, 0.0, 0.0, 0.0, 0.0, 0.0, 0.0, 0.0, 0.0, 0.0, 0.0, 0.0, 0.0, 0.0, 0.0, 0.0, 0.0, 0.0, 0.0, 0.0, 0.0, 0.0, 0.0, 0.0, 0.0, 0.0, 0.0, 0.0, 0.0, 0.0, 0.0, 0.0, 0.0, 0.0, 0.0, 0.0, 0.0, 0.0, 0.0, 0.0, 0.0, 0.0, 0.0, 0.0, 0.0, 0.0, 0.0, 0.0, 0.0, 0.0, 0.0, 0.0, 0.0, 0.0, 0.0, 0.0, 0.0, 0.0, 0.0, 0.0, 0.0, 0.0, 0.0, 0.0, 0.0, 0.0, 0.0, 0.0, 0.0, 0.0, 0.0, 0.0, 0.0, 0.0, 0.0, 0.0, 0.0, 0.0, 0.0, 0.0, 0.0, 0.0, 0.0, 0.0, 0.0, 0.0, 0.0, 0.0, 0.0, 0.0, 0.0, 0.0, 0.0, 0.0, 0.0, 0.0, 0.0, 0.0, 0.0, 0.0, 0.0, 0.0, 0.0, 0.0, 0.0, 0.0, 0.0, 0.0, 0.0, 0.0, 0.0, 0.0, 0.0, 0.0, 0.0, 0.0, 0.0, 0.0, 0.0, 0.0, 0.0, 0.0, 0.0, 0.0, 0.0, 0.0, 0.0, 0.0, 0.0, 0.0, 0.0, 0.0, 0.0, 0.0, 0.0, 0.0, 0.0, 0.0, 0.0, 0.0, 0.0, 0.0, 0.0, 0.0, 0.0, 0.0, 0.0, 0.0, 0.0, 0.0, 0.0, 0.0, 0.0, 0.0, 0.0, 0.0, 0.0, 0.0, 0.0, 0.0, 0.0, 0.0, 0.0, 0.0, 0.0, 0.0, 0.0, 0.0, 0.0, 0.0, 0.0, 0.0, 0.0, 0.0, 0.0, 0.0, 0.0, 0.0, 0.0, 0.0, 0.0, 0.0, 0.0, 0.0, 0.0, 0.0, 0.0, 0.0, 0.0, 0.0, 0.0, 0.0, 0.0, 0.0, 0.0, 0.0, 0.0, 0.0, 0.0, 0.0, 0.0, 0.0, 0.0, 0.0, 0.0, 0.0, 0.0, 0.0, 0.0, 0.0, 0.0, 0.0, 0.0, 0.0, 0.0, 0.0, 0.0, 0.0, 0.0, 0.0, 0.0, 0.0])
me_cube_003.use_remesh_fix_poles = True
me_cube_003.use_remesh_preserve_attributes = False
me_cube_003.update()

# ---- objects
ob_cube = bpy.data.objects.new('Cube', me_cube_001)
ob_armour = bpy.data.objects.new('Armour', me_cube_005)
ob_horns = bpy.data.objects.new('Horns', me_cube_002)
ob_sword = bpy.data.objects.new('Sword', me_cube)
ob_sword_001 = bpy.data.objects.new('Sword.001', me_cube_003)

# ---- transforms, parenting, visibility, modifiers, constraints
ob_cube.location = (0.0, 0.0, 3.0)
ob_cube.lineart.crease_threshold = 0.0
_vg = ob_cube.vertex_groups.new(name='Bone.001')
_vg = ob_cube.vertex_groups.new(name='Chest')
_vg = ob_cube.vertex_groups.new(name='UpperBody')
_vg = ob_cube.vertex_groups.new(name='Bone.005')
_vg = ob_cube.vertex_groups.new(name='Head')
_vg = ob_cube.vertex_groups.new(name='Arm.R')
_vg = ob_cube.vertex_groups.new(name='UpperArm.R')
_vg = ob_cube.vertex_groups.new(name='LowerArm.R')
_vg = ob_cube.vertex_groups.new(name='Hand.R')
_vg = ob_cube.vertex_groups.new(name='Arm.L')
_vg = ob_cube.vertex_groups.new(name='UpperArm.L')
_vg = ob_cube.vertex_groups.new(name='LowerArm.L')
_vg = ob_cube.vertex_groups.new(name='Hand.L')
_vg = ob_cube.vertex_groups.new(name='UpperLeg.R')
_vg = ob_cube.vertex_groups.new(name='LowerLeg.R')
_vg = ob_cube.vertex_groups.new(name='Foot.R')
_vg = ob_cube.vertex_groups.new(name='UpperLeg.L')
_vg = ob_cube.vertex_groups.new(name='LowerLeg.L')
_vg = ob_cube.vertex_groups.new(name='Foot.L')
_vg = ob_cube.vertex_groups.new(name='HandControl.R')
_vg = ob_cube.vertex_groups.new(name='HandControl.L')
ob_armour.location = (0.0, 0.0, 3.0)
ob_armour.lineart.crease_threshold = 0.0
_vg = ob_armour.vertex_groups.new(name='Bone.001')
_vg = ob_armour.vertex_groups.new(name='Chest')
_vg = ob_armour.vertex_groups.new(name='UpperBody')
_vg = ob_armour.vertex_groups.new(name='Bone.005')
_vg = ob_armour.vertex_groups.new(name='Head')
_vg = ob_armour.vertex_groups.new(name='Arm.R')
_vg = ob_armour.vertex_groups.new(name='UpperArm.R')
_vg = ob_armour.vertex_groups.new(name='LowerArm.R')
_vg = ob_armour.vertex_groups.new(name='Hand.R')
_vg = ob_armour.vertex_groups.new(name='Arm.L')
_vg = ob_armour.vertex_groups.new(name='UpperArm.L')
_vg = ob_armour.vertex_groups.new(name='LowerArm.L')
_vg = ob_armour.vertex_groups.new(name='Hand.L')
_vg = ob_armour.vertex_groups.new(name='UpperLeg.R')
_vg = ob_armour.vertex_groups.new(name='LowerLeg.R')
_vg = ob_armour.vertex_groups.new(name='Foot.R')
_vg = ob_armour.vertex_groups.new(name='UpperLeg.L')
_vg = ob_armour.vertex_groups.new(name='LowerLeg.L')
_vg = ob_armour.vertex_groups.new(name='Foot.L')
_vg = ob_armour.vertex_groups.new(name='HandControl.R')
_vg = ob_armour.vertex_groups.new(name='HandControl.L')
_m = ob_armour.modifiers.new('Mirror', 'MIRROR')
_m.merge_threshold = 0.103
ob_horns.location = (0.0, 0.0, 3.0)
ob_horns.lineart.crease_threshold = 0.0
_vg = ob_horns.vertex_groups.new(name='Bone.001')
_vg = ob_horns.vertex_groups.new(name='Chest')
_vg = ob_horns.vertex_groups.new(name='UpperBody')
_vg = ob_horns.vertex_groups.new(name='Bone.005')
_vg = ob_horns.vertex_groups.new(name='Head')
_vg = ob_horns.vertex_groups.new(name='Arm.R')
_vg = ob_horns.vertex_groups.new(name='UpperArm.R')
_vg = ob_horns.vertex_groups.new(name='LowerArm.R')
_vg = ob_horns.vertex_groups.new(name='Hand.R')
_vg = ob_horns.vertex_groups.new(name='Arm.L')
_vg = ob_horns.vertex_groups.new(name='UpperArm.L')
_vg = ob_horns.vertex_groups.new(name='LowerArm.L')
_vg = ob_horns.vertex_groups.new(name='Hand.L')
_vg = ob_horns.vertex_groups.new(name='UpperLeg.R')
_vg = ob_horns.vertex_groups.new(name='LowerLeg.R')
_vg = ob_horns.vertex_groups.new(name='Foot.R')
_vg = ob_horns.vertex_groups.new(name='UpperLeg.L')
_vg = ob_horns.vertex_groups.new(name='LowerLeg.L')
_vg = ob_horns.vertex_groups.new(name='Foot.L')
_vg = ob_horns.vertex_groups.new(name='HandControl.R')
_vg = ob_horns.vertex_groups.new(name='HandControl.L')
_m = ob_horns.modifiers.new('Mirror', 'MIRROR')
_m.merge_threshold = 0.103
ob_sword.location = (1.439e-07, -1.547, 3.313)
ob_sword.rotation_euler = (1.571, 1.571, 0.0)
ob_sword.scale = (0.5458, 0.5458, 0.5458)
ob_sword_001.location = (1.439e-07, -1.547, 3.313)
ob_sword_001.rotation_euler = (1.571, 1.571, 0.0)
ob_sword_001.scale = (0.5458, 0.5458, 0.5458)

# ---- collection membership
scene.collection.objects.link(ob_cube)
scene.collection.objects.link(ob_armour)
scene.collection.objects.link(ob_horns)
scene.collection.objects.link(ob_sword)
scene.collection.objects.link(ob_sword_001)

# ---- scene / render settings (as saved in the file)
scene.frame_start = 1; scene.frame_end = 250; scene.frame_set(1)
scene.render.engine = 'BLENDER_EEVEE_NEXT'
scene.cycles.use_denoising = False
scene.cycles.samples = 128
scene.cycles.sampling_pattern = 'TABULATED_SOBOL'
scene.cycles.use_adaptive_sampling = False
scene.cycles.use_light_tree = False
scene.view_settings.view_transform = 'Filmic'
bpy.context.view_layer.update()

# ---- added for rendering (the .blend has no active camera and no usable light): camera, sun
cam_auto = bpy.data.cameras.new('AutoCamera')
cam_auto.lens = 50.0
cam_auto.sensor_width = 36.0
cam_auto.clip_end = 1000.0
ob_auto_camera = bpy.data.objects.new('AutoCamera', cam_auto)
scene.collection.objects.link(ob_auto_camera)
ob_auto_camera.location = (7.3099, -9.20828, 9.0101)
ob_auto_camera.rotation_euler = (1.09748, -7.21219e-08, 0.694738)
scene.camera = ob_auto_camera
light_auto_sun = bpy.data.lights.new('AutoSun', 'SUN')
light_auto_sun.energy = 3.0
light_auto_sun.angle = 0.0523599
ob_auto_sun = bpy.data.objects.new('AutoSun', light_auto_sun)
scene.collection.objects.link(ob_auto_sun)
ob_auto_sun.rotation_euler = (0.872665, 0.174533, 0.523599)
bpy.context.view_layer.update()
